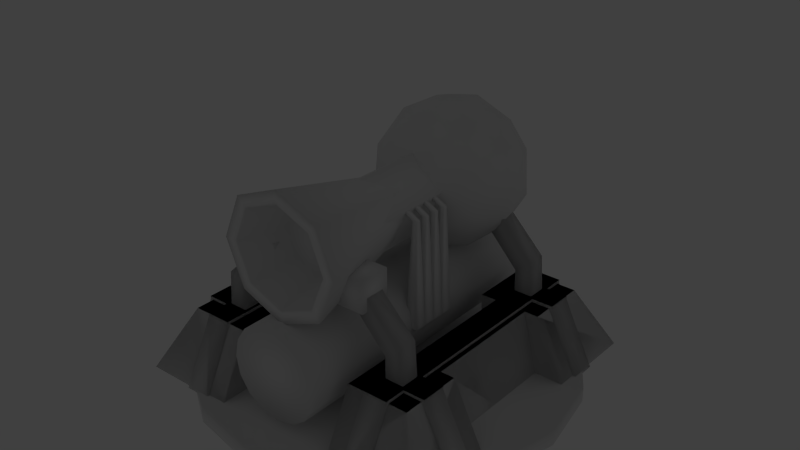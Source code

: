 # Source: endgametower-final.blend  (saved by Blender 2.70.0; exported with 4.5.12 LTS)
import bpy
from mathutils import Matrix  # noqa: F401  (used for matrix-valued properties, if any)

bpy.ops.wm.read_factory_settings(use_empty=True)
scene = bpy.context.scene
scene.name = 'Scene'

# ---- collections
col_collection_1 = bpy.data.collections.new('Collection 1'); scene.collection.children.link(col_collection_1)
col_collection_2 = bpy.data.collections.new('Collection 2'); scene.collection.children.link(col_collection_2)
col_collection_2.hide_render = True
col_collection_2.hide_viewport = True

# ---- materials (node trees are filled in below, after node groups)
mat_base = bpy.data.materials.new('base')
mat_base.alpha_threshold = 0.0
mat_base.use_transparent_shadow = False
mat_base.roughness = 0.5

# ---- material node trees

# ---- world
world_world = bpy.data.worlds.new('World'); scene.world = world_world
world_world.color = (0.05088, 0.05088, 0.05088)
world_world.use_sun_shadow = False
world_world.sun_shadow_jitter_overblur = 0.0
world_world.cycles.sampling_method = 'MANUAL'
world_world.cycles.sample_map_resolution = 256

# ---- lights
light_lamp = bpy.data.lights.new('Lamp', 'SUN')
light_lamp.transmission_factor = 0.0
light_lamp.cutoff_distance = 30.0
light_lamp.angle = 0.1993
light_lamp.energy = 0.2
light_lamp.shadow_buffer_clip_start = 1.001
light_lamp.shadow_soft_size = 0.1
light_lamp.shadow_cascade_max_distance = 1000.0
light_lamp.cycles.use_multiple_importance_sampling = False

# ---- meshes
me_icosphere_005 = bpy.data.meshes.new('Icosphere.005')
me_icosphere_005.from_pydata([(0.0, 0.0, -0.5), (0.3618, -0.2629, -0.2236), (-0.1382, -0.4253, -0.2236), (-0.4472, 0.0, -0.2236), (-0.1382, 0.4253, -0.2236), (0.3618, 0.2629, -0.2236), (0.1382, -0.4253, 0.2236), (-0.3618, -0.2629, 0.2236), (-0.3618, 0.2629, 0.2236), (0.1382, 0.4253, 0.2236), (0.4472, 0.0, 0.2236), (0.0, 0.0, 0.5)], [], [(0, 1, 2), (1, 0, 5), (0, 2, 3), (0, 3, 4), (0, 4, 5), (1, 5, 10), (2, 1, 6), (3, 2, 7), (4, 3, 8), (5, 4, 9), (1, 10, 6), (2, 6, 7), (3, 7, 8), (4, 8, 9), (5, 9, 10), (6, 10, 11), (7, 6, 11), (8, 7, 11), (9, 8, 11), (10, 9, 11)])
me_icosphere_005.polygons.foreach_set('use_smooth', [True] * 20)
_uv = me_icosphere_005.uv_layers.new(name='UVMap')
_uv.uv.foreach_set('vector', [0.1976, 0.936, 0.227, 0.9146, 0.1864, 0.9013, 0.227, 0.9146, 0.1976, 0.936, 0.227, 0.9573, 0.1976, 0.936, 0.1864, 0.9013, 0.1612, 0.936, 0.1976, 0.936, 0.1612, 0.936, 0.1864, 0.9706, 0.1976, 0.936, 0.1864, 0.9706, 0.227, 0.9573, 0.227, 0.9146, 0.227, 0.9573, 0.234, 0.936, 0.1864, 0.9013, 0.227, 0.9146, 0.2089, 0.9013, 0.1612, 0.936, 0.1864, 0.9013, 0.1682, 0.9146, 0.1864, 0.9706, 0.1612, 0.936, 0.1682, 0.9573, 0.227, 0.9573, 0.1864, 0.9706, 0.2089, 0.9706, 0.227, 0.9146, 0.234, 0.936, 0.2089, 0.9013, 0.1864, 0.9013, 0.2089, 0.9013, 0.1682, 0.9146, 0.1612, 0.936, 0.1682, 0.9146, 0.1682, 0.9573, 0.1864, 0.9706, 0.1682, 0.9573, 0.2089, 0.9706, 0.227, 0.9573, 0.2089, 0.9706, 0.234, 0.936, 0.2089, 0.9013, 0.234, 0.936, 0.1976, 0.936, 0.1682, 0.9146, 0.2089, 0.9013, 0.1976, 0.936, 0.1682, 0.9573, 0.1682, 0.9146, 0.1976, 0.936, 0.2089, 0.9706, 0.1682, 0.9573, 0.1976, 0.936, 0.234, 0.936, 0.2089, 0.9706, 0.1976, 0.936])
me_icosphere_005.materials.append(mat_base)
me_icosphere_005.use_remesh_preserve_volume = False
me_icosphere_005.use_remesh_preserve_attributes = False
me_icosphere_005.use_mirror_vertex_groups = False
me_icosphere_005.update()
me_icosphere_003 = bpy.data.meshes.new('Icosphere.003')
me_icosphere_003.from_pydata([(0.0, 0.0, -0.5), (0.3618, -0.2629, -0.2236), (-0.1382, -0.4253, -0.2236), (-0.4472, 0.0, -0.2236), (-0.1382, 0.4253, -0.2236), (0.3618, 0.2629, -0.2236), (0.1382, -0.4253, 0.2236), (-0.3618, -0.2629, 0.2236), (-0.3618, 0.2629, 0.2236), (0.1382, 0.4253, 0.2236), (0.4472, 0.0, 0.2236), (0.0, 0.0, 0.5)], [], [(0, 1, 2), (1, 0, 5), (0, 2, 3), (0, 3, 4), (0, 4, 5), (1, 5, 10), (2, 1, 6), (3, 2, 7), (4, 3, 8), (5, 4, 9), (1, 10, 6), (2, 6, 7), (3, 7, 8), (4, 8, 9), (5, 9, 10), (6, 10, 11), (7, 6, 11), (8, 7, 11), (9, 8, 11), (10, 9, 11)])
me_icosphere_003.polygons.foreach_set('use_smooth', [True] * 20)
_uv = me_icosphere_003.uv_layers.new(name='UVMap')
_uv.uv.foreach_set('vector', [0.1976, 0.936, 0.227, 0.9146, 0.1864, 0.9013, 0.227, 0.9146, 0.1976, 0.936, 0.227, 0.9573, 0.1976, 0.936, 0.1864, 0.9013, 0.1612, 0.936, 0.1976, 0.936, 0.1612, 0.936, 0.1864, 0.9706, 0.1976, 0.936, 0.1864, 0.9706, 0.227, 0.9573, 0.227, 0.9146, 0.227, 0.9573, 0.234, 0.936, 0.1864, 0.9013, 0.227, 0.9146, 0.2089, 0.9013, 0.1612, 0.936, 0.1864, 0.9013, 0.1682, 0.9146, 0.1864, 0.9706, 0.1612, 0.936, 0.1682, 0.9573, 0.227, 0.9573, 0.1864, 0.9706, 0.2089, 0.9706, 0.227, 0.9146, 0.234, 0.936, 0.2089, 0.9013, 0.1864, 0.9013, 0.2089, 0.9013, 0.1682, 0.9146, 0.1612, 0.936, 0.1682, 0.9146, 0.1682, 0.9573, 0.1864, 0.9706, 0.1682, 0.9573, 0.2089, 0.9706, 0.227, 0.9573, 0.2089, 0.9706, 0.234, 0.936, 0.2089, 0.9013, 0.234, 0.936, 0.1976, 0.936, 0.1682, 0.9146, 0.2089, 0.9013, 0.1976, 0.936, 0.1682, 0.9573, 0.1682, 0.9146, 0.1976, 0.936, 0.2089, 0.9706, 0.1682, 0.9573, 0.1976, 0.936, 0.234, 0.936, 0.2089, 0.9706, 0.1976, 0.936])
me_icosphere_003.materials.append(mat_base)
me_icosphere_003.use_remesh_preserve_volume = False
me_icosphere_003.use_remesh_preserve_attributes = False
me_icosphere_003.use_mirror_vertex_groups = False
me_icosphere_003.update()
me_cone = bpy.data.meshes.new('Cone')
me_cone.from_pydata([(0.0, 2.0, -2.0), (0.0, 1.0, 2.0), (1.414, 1.414, -2.0), (0.7071, 0.7071, 2.0), (2.0, -8.742e-08, -2.0), (1.0, -4.371e-08, 2.0), (1.414, -1.414, -2.0), (0.7071, -0.7071, 2.0), (-1.748e-07, -2.0, -2.0), (-8.742e-08, -1.0, 2.0), (-1.414, -1.414, -2.0), (-0.7071, -0.7071, 2.0), (-2.0, 2.385e-08, -2.0), (-1.0, 1.192e-08, 2.0), (-1.414, 1.414, -2.0), (-0.7071, 0.7071, 2.0), (-2.98e-09, 1.6, -2.0), (1.131, 1.131, -2.0), (1.6, -6.994e-08, -2.0), (1.131, -1.131, -2.0), (-1.429e-07, -1.6, -2.0), (-1.131, -1.131, -2.0), (-1.6, 1.908e-08, -2.0), (-1.131, 1.131, -2.0), (8.976e-07, 1.12, -0.6), (0.792, 0.792, -0.6), (1.12, -4.896e-08, -0.6), (0.792, -0.792, -0.6), (7.997e-07, -1.12, -0.6), (-0.792, -0.792, -0.6), (-1.12, 1.336e-08, -0.6), (-0.792, 0.792, -0.6)], [], [(0, 1, 3, 2), (2, 3, 5, 4), (4, 5, 7, 6), (6, 7, 9, 8), (8, 9, 11, 10), (10, 11, 13, 12), (12, 13, 15, 14), (14, 15, 1, 0), (14, 0, 16, 23), (12, 14, 23, 22), (10, 12, 22, 21), (8, 10, 21, 20), (6, 8, 20, 19), (4, 6, 19, 18), (2, 4, 18, 17), (0, 2, 17, 16), (23, 16, 24, 31), (22, 23, 31, 30), (21, 22, 30, 29), (20, 21, 29, 28), (19, 20, 28, 27), (18, 19, 27, 26), (17, 18, 26, 25), (16, 17, 25, 24), (25, 26, 27, 28, 29, 30, 31, 24)])
me_cone.polygons.foreach_set('use_smooth', [True] * 25)
_uv = me_cone.uv_layers.new(name='UVMap')
_uv.uv.foreach_set('vector', [0.2361, 0.3312, 0.2299, 0.5494, 0.02479, 0.545, 0.02384, 0.3278, 0.02384, 0.3278, 0.02479, 0.545, 0.2338, 0.5488, 0.2309, 0.3315, 0.2309, 0.3315, 0.2338, 0.5488, 0.02283, 0.5494, 0.03138, 0.3312, 0.03069, 0.5491, 0.03104, 0.3185, 0.2273, 0.3177, 0.2257, 0.5491, 0.234, 0.341, 0.2319, 0.5492, 0.02846, 0.5508, 0.02846, 0.3406, 0.02846, 0.3406, 0.02846, 0.5508, 0.2338, 0.5492, 0.228, 0.341, 0.2273, 0.3306, 0.2236, 0.5445, 0.02499, 0.5441, 0.02434, 0.3312, 0.02434, 0.3312, 0.02499, 0.5441, 0.22, 0.5467, 0.2276, 0.333, 0.3439, 0.7967, 0.2385, 0.6227, 0.3004, 0.5885, 0.4016, 0.7642, 0.3439, 0.7967, 0.2385, 0.6227, 0.3004, 0.5885, 0.4016, 0.7642, 0.3439, 0.7967, 0.2385, 0.6227, 0.3004, 0.5885, 0.4016, 0.7642, 0.3439, 0.7967, 0.2385, 0.6227, 0.3004, 0.5885, 0.4016, 0.7642, 0.3439, 0.7967, 0.2385, 0.6227, 0.3004, 0.5885, 0.4016, 0.7642, 0.3439, 0.7967, 0.2385, 0.6227, 0.3004, 0.5885, 0.4016, 0.7642, 0.3439, 0.7967, 0.2385, 0.6227, 0.3004, 0.5885, 0.4016, 0.7642, 0.3439, 0.7967, 0.2385, 0.6227, 0.3004, 0.5885, 0.4016, 0.7642, 0.428, 0.5204, 0.4351, 0.5204, 0.4351, 0.5275, 0.428, 0.5275, 0.428, 0.5204, 0.4351, 0.5204, 0.4351, 0.5275, 0.428, 0.5275, 0.428, 0.5204, 0.4351, 0.5204, 0.4351, 0.5275, 0.428, 0.5275, 0.428, 0.5204, 0.4351, 0.5204, 0.4351, 0.5275, 0.428, 0.5275, 0.428, 0.5204, 0.4351, 0.5204, 0.4351, 0.5275, 0.428, 0.5275, 0.428, 0.5204, 0.4351, 0.5204, 0.4351, 0.5275, 0.428, 0.5275, 0.428, 0.5204, 0.4351, 0.5204, 0.4351, 0.5275, 0.428, 0.5275, 0.428, 0.5204, 0.4351, 0.5204, 0.4351, 0.5275, 0.428, 0.5275, 0.3881, 0.5926, 0.3906, 0.5916, 0.3916, 0.5891, 0.3906, 0.5866, 0.3881, 0.5855, 0.3856, 0.5866, 0.3846, 0.5891, 0.3856, 0.5916])
me_cone.materials.append(mat_base)
me_cone.use_remesh_preserve_volume = False
me_cone.use_remesh_preserve_attributes = False
me_cone.use_mirror_vertex_groups = False
me_cone.update()
me_cube_002 = bpy.data.meshes.new('Cube.002')
me_cube_002.from_pydata([(-1.0, -1.0, -1.0), (-1.0, 1.0, -1.0), (1.0, 1.0, -1.0), (1.0, -1.0, -1.0), (-1.0, -1.0, 1.0), (-1.0, 1.0, 1.0), (1.0, 1.0, 1.0), (1.0, -1.0, 1.0), (-1.0, 7.343, -1.0), (-1.0, 5.343, -1.0), (1.0, 5.343, -1.0), (1.0, 7.343, -1.0), (-1.0, 7.343, 1.0), (-1.0, 5.343, 1.0), (1.0, 5.343, 1.0), (1.0, 7.343, 1.0)], [], [(4, 5, 1, 0), (5, 6, 2, 1), (6, 7, 3, 2), (7, 4, 0, 3), (0, 1, 2, 3), (7, 6, 5, 4), (12, 8, 9, 13), (13, 9, 10, 14), (14, 10, 11, 15), (15, 11, 8, 12), (8, 11, 10, 9), (15, 12, 13, 14)])
me_cube_002.polygons.foreach_set('use_smooth', [True] * 12)
_uv = me_cube_002.uv_layers.new(name='UVMap')
_uv.uv.foreach_set('vector', [0.01816, 0.3362, 0.2302, 0.3362, 0.2302, 0.5482, 0.01816, 0.5482, 0.01816, 0.3362, 0.2302, 0.3362, 0.2302, 0.5482, 0.01816, 0.5482, 0.01816, 0.3362, 0.2302, 0.3362, 0.2302, 0.5482, 0.01816, 0.5482, 0.01816, 0.3362, 0.2302, 0.3362, 0.2302, 0.5482, 0.01816, 0.5482, 0.01816, 0.3362, 0.2302, 0.3362, 0.2302, 0.5482, 0.01816, 0.5482, 0.01816, 0.3362, 0.2302, 0.3362, 0.2302, 0.5482, 0.01816, 0.5482, 0.01816, 0.3362, 0.01816, 0.5482, 0.2302, 0.5482, 0.2302, 0.3362, 0.01816, 0.3362, 0.01816, 0.5482, 0.2302, 0.5482, 0.2302, 0.3362, 0.01816, 0.3362, 0.01816, 0.5482, 0.2302, 0.5482, 0.2302, 0.3362, 0.01816, 0.3362, 0.01816, 0.5482, 0.2302, 0.5482, 0.2302, 0.3362, 0.01816, 0.3362, 0.01816, 0.5482, 0.2302, 0.5482, 0.2302, 0.3362, 0.01816, 0.3362, 0.01816, 0.5482, 0.2302, 0.5482, 0.2302, 0.3362])
me_cube_002.materials.append(mat_base)
me_cube_002.use_remesh_preserve_volume = False
me_cube_002.use_remesh_preserve_attributes = False
me_cube_002.use_mirror_vertex_groups = False
me_cube_002.update()
me_cube_001 = bpy.data.meshes.new('Cube.001')
me_cube_001.from_pydata([(-1.0, -1.0, -1.0), (-1.0, 1.0, -1.0), (1.0, 1.0, -1.0), (1.0, -1.0, -1.0), (-0.4, -0.4, 16.0), (-0.4, 0.4, 16.0), (0.4, 0.4, 16.0), (0.4, -0.4, 16.0), (-0.4, -3.9, 18.0), (-0.4, -3.1, 18.0), (0.4, -3.1, 18.0), (0.4, -3.9, 18.0), (-1.0, -13.43, -1.0), (-1.0, -15.43, -1.0), (1.0, -15.43, -1.0), (1.0, -13.43, -1.0), (-0.4, -14.03, 16.0), (-0.4, -14.83, 16.0), (0.4, -14.83, 16.0), (0.4, -14.03, 16.0), (-0.4, -10.53, 18.0), (-0.4, -11.33, 18.0), (0.4, -11.33, 18.0), (0.4, -10.53, 18.0), (1.0, -1.0, -1.0), (1.0, 1.0, -1.0), (3.0, 1.0, -1.0), (3.0, -1.0, -1.0), (1.6, -0.4, 16.0), (1.6, 0.4, 16.0), (2.4, 0.4, 16.0), (2.4, -0.4, 16.0), (1.6, -3.9, 18.0), (1.6, -3.1, 18.0), (2.4, -3.1, 18.0), (2.4, -3.9, 18.0), (1.0, -13.43, -1.0), (1.0, -15.43, -1.0), (3.0, -15.43, -1.0), (3.0, -13.43, -1.0), (1.6, -14.03, 16.0), (1.6, -14.83, 16.0), (2.4, -14.83, 16.0), (2.4, -14.03, 16.0), (1.6, -10.53, 18.0), (1.6, -11.33, 18.0), (2.4, -11.33, 18.0), (2.4, -10.53, 18.0), (3.0, -1.0, -1.0), (3.0, 1.0, -1.0), (5.0, 1.0, -1.0), (5.0, -1.0, -1.0), (3.6, -0.4, 16.0), (3.6, 0.4, 16.0), (4.4, 0.4, 16.0), (4.4, -0.4, 16.0), (3.6, -3.9, 18.0), (3.6, -3.1, 18.0), (4.4, -3.1, 18.0), (4.4, -3.9, 18.0), (3.0, -13.43, -1.0), (3.0, -15.43, -1.0), (5.0, -15.43, -1.0), (5.0, -13.43, -1.0), (3.6, -14.03, 16.0), (3.6, -14.83, 16.0), (4.4, -14.83, 16.0), (4.4, -14.03, 16.0), (3.6, -10.53, 18.0), (3.6, -11.33, 18.0), (4.4, -11.33, 18.0), (4.4, -10.53, 18.0), (5.0, -1.0, -1.0), (5.0, 1.0, -1.0), (7.0, 1.0, -1.0), (7.0, -1.0, -1.0), (5.6, -0.4, 16.0), (5.6, 0.4, 16.0), (6.4, 0.4, 16.0), (6.4, -0.4, 16.0), (5.6, -3.9, 18.0), (5.6, -3.1, 18.0), (6.4, -3.1, 18.0), (6.4, -3.9, 18.0), (5.0, -13.43, -1.0), (5.0, -15.43, -1.0), (7.0, -15.43, -1.0), (7.0, -13.43, -1.0), (5.6, -14.03, 16.0), (5.6, -14.83, 16.0), (6.4, -14.83, 16.0), (6.4, -14.03, 16.0), (5.6, -10.53, 18.0), (5.6, -11.33, 18.0), (6.4, -11.33, 18.0), (6.4, -10.53, 18.0)], [], [(4, 5, 1, 0), (5, 6, 2, 1), (6, 7, 3, 2), (7, 4, 0, 3), (4, 7, 11, 8), (7, 6, 10, 11), (6, 5, 9, 10), (5, 4, 8, 9), (16, 12, 13, 17), (17, 13, 14, 18), (18, 14, 15, 19), (19, 15, 12, 16), (16, 20, 23, 19), (19, 23, 22, 18), (18, 22, 21, 17), (17, 21, 20, 16), (28, 29, 25, 24), (29, 30, 26, 25), (30, 31, 27, 26), (31, 28, 24, 27), (28, 31, 35, 32), (31, 30, 34, 35), (30, 29, 33, 34), (29, 28, 32, 33), (40, 36, 37, 41), (41, 37, 38, 42), (42, 38, 39, 43), (43, 39, 36, 40), (40, 44, 47, 43), (43, 47, 46, 42), (42, 46, 45, 41), (41, 45, 44, 40), (52, 53, 49, 48), (53, 54, 50, 49), (54, 55, 51, 50), (55, 52, 48, 51), (52, 55, 59, 56), (55, 54, 58, 59), (54, 53, 57, 58), (53, 52, 56, 57), (64, 60, 61, 65), (65, 61, 62, 66), (66, 62, 63, 67), (67, 63, 60, 64), (64, 68, 71, 67), (67, 71, 70, 66), (66, 70, 69, 65), (65, 69, 68, 64), (76, 77, 73, 72), (77, 78, 74, 73), (78, 79, 75, 74), (79, 76, 72, 75), (76, 79, 83, 80), (79, 78, 82, 83), (78, 77, 81, 82), (77, 76, 80, 81), (88, 84, 85, 89), (89, 85, 86, 90), (90, 86, 87, 91), (91, 87, 84, 88), (88, 92, 95, 91), (91, 95, 94, 90), (90, 94, 93, 89), (89, 93, 92, 88)])
me_cube_001.polygons.foreach_set('use_smooth', [True] * 64)
_uv = me_cube_001.uv_layers.new(name='UVMap')
_uv.uv.foreach_set('vector', [0.2865, 0.6519, 0.2635, 0.6359, 0.291, 0.4281, 0.331, 0.4328, 0.3051, 0.4443, 0.3184, 0.4473, 0.2897, 0.624, 0.2563, 0.6166, 0.2755, 0.6301, 0.2627, 0.6242, 0.3065, 0.439, 0.3384, 0.4538, 0.2908, 0.5105, 0.3058, 0.5152, 0.2882, 0.61, 0.2507, 0.5981, 0.3058, 0.5152, 0.2908, 0.5105, 0.3055, 0.464, 0.3205, 0.4687, 0.2627, 0.6242, 0.2755, 0.6301, 0.3621, 0.7707, 0.3494, 0.7648, 0.3184, 0.4473, 0.3051, 0.4443, 0.3099, 0.4226, 0.3233, 0.4255, 0.2635, 0.6359, 0.2865, 0.6519, 0.3583, 0.7546, 0.3353, 0.7386, 0.2865, 0.6519, 0.331, 0.4328, 0.291, 0.4281, 0.2635, 0.6359, 0.3051, 0.4443, 0.2563, 0.6166, 0.2897, 0.624, 0.3184, 0.4473, 0.2755, 0.6301, 0.3384, 0.4538, 0.3065, 0.439, 0.2627, 0.6242, 0.2908, 0.5105, 0.2507, 0.5981, 0.2882, 0.61, 0.3058, 0.5152, 0.3058, 0.5152, 0.3205, 0.4687, 0.3055, 0.464, 0.2908, 0.5105, 0.2627, 0.6242, 0.3494, 0.7648, 0.3621, 0.7707, 0.2755, 0.6301, 0.3184, 0.4473, 0.3233, 0.4255, 0.3099, 0.4226, 0.3051, 0.4443, 0.2635, 0.6359, 0.3353, 0.7386, 0.3583, 0.7546, 0.2865, 0.6519, 0.2865, 0.6519, 0.2635, 0.6359, 0.291, 0.4281, 0.331, 0.4328, 0.3051, 0.4443, 0.3184, 0.4473, 0.2897, 0.624, 0.2563, 0.6166, 0.2755, 0.6301, 0.2627, 0.6242, 0.3065, 0.439, 0.3384, 0.4538, 0.2908, 0.5105, 0.3058, 0.5152, 0.2882, 0.61, 0.2507, 0.5981, 0.3058, 0.5152, 0.2908, 0.5105, 0.3055, 0.464, 0.3205, 0.4687, 0.2627, 0.6242, 0.2755, 0.6301, 0.3621, 0.7707, 0.3494, 0.7648, 0.3184, 0.4473, 0.3051, 0.4443, 0.3099, 0.4226, 0.3233, 0.4255, 0.2635, 0.6359, 0.2865, 0.6519, 0.3583, 0.7546, 0.3353, 0.7386, 0.2865, 0.6519, 0.331, 0.4328, 0.291, 0.4281, 0.2635, 0.6359, 0.3051, 0.4443, 0.2563, 0.6166, 0.2897, 0.624, 0.3184, 0.4473, 0.2755, 0.6301, 0.3384, 0.4538, 0.3065, 0.439, 0.2627, 0.6242, 0.2908, 0.5105, 0.2507, 0.5981, 0.2882, 0.61, 0.3058, 0.5152, 0.3058, 0.5152, 0.3205, 0.4687, 0.3055, 0.464, 0.2908, 0.5105, 0.2627, 0.6242, 0.3494, 0.7648, 0.3621, 0.7707, 0.2755, 0.6301, 0.3184, 0.4473, 0.3233, 0.4255, 0.3099, 0.4226, 0.3051, 0.4443, 0.2635, 0.6359, 0.3353, 0.7386, 0.3583, 0.7546, 0.2865, 0.6519, 0.2865, 0.6519, 0.2635, 0.6359, 0.291, 0.4281, 0.331, 0.4328, 0.3051, 0.4443, 0.3184, 0.4473, 0.2897, 0.624, 0.2563, 0.6166, 0.2755, 0.6301, 0.2627, 0.6242, 0.3065, 0.439, 0.3384, 0.4538, 0.2908, 0.5105, 0.3058, 0.5152, 0.2882, 0.61, 0.2507, 0.5981, 0.3058, 0.5152, 0.2908, 0.5105, 0.3055, 0.464, 0.3205, 0.4687, 0.2627, 0.6242, 0.2755, 0.6301, 0.3621, 0.7707, 0.3494, 0.7648, 0.3184, 0.4473, 0.3051, 0.4443, 0.3099, 0.4226, 0.3233, 0.4255, 0.2635, 0.6359, 0.2865, 0.6519, 0.3583, 0.7546, 0.3353, 0.7386, 0.2865, 0.6519, 0.331, 0.4328, 0.291, 0.4281, 0.2635, 0.6359, 0.3051, 0.4443, 0.2563, 0.6166, 0.2897, 0.624, 0.3184, 0.4473, 0.2755, 0.6301, 0.3384, 0.4538, 0.3065, 0.439, 0.2627, 0.6242, 0.2908, 0.5105, 0.2507, 0.5981, 0.2882, 0.61, 0.3058, 0.5152, 0.3058, 0.5152, 0.3205, 0.4687, 0.3055, 0.464, 0.2908, 0.5105, 0.2627, 0.6242, 0.3494, 0.7648, 0.3621, 0.7707, 0.2755, 0.6301, 0.3184, 0.4473, 0.3233, 0.4255, 0.3099, 0.4226, 0.3051, 0.4443, 0.2635, 0.6359, 0.3353, 0.7386, 0.3583, 0.7546, 0.2865, 0.6519, 0.2865, 0.6519, 0.2635, 0.6359, 0.291, 0.4281, 0.331, 0.4328, 0.3051, 0.4443, 0.3184, 0.4473, 0.2897, 0.624, 0.2563, 0.6166, 0.2755, 0.6301, 0.2627, 0.6242, 0.3065, 0.439, 0.3384, 0.4538, 0.2908, 0.5105, 0.3058, 0.5152, 0.2882, 0.61, 0.2507, 0.5981, 0.3058, 0.5152, 0.2908, 0.5105, 0.3055, 0.464, 0.3205, 0.4687, 0.2627, 0.6242, 0.2755, 0.6301, 0.3621, 0.7707, 0.3494, 0.7648, 0.3184, 0.4473, 0.3051, 0.4443, 0.3099, 0.4226, 0.3233, 0.4255, 0.2635, 0.6359, 0.2865, 0.6519, 0.3583, 0.7546, 0.3353, 0.7386, 0.2865, 0.6519, 0.331, 0.4328, 0.291, 0.4281, 0.2635, 0.6359, 0.3051, 0.4443, 0.2563, 0.6166, 0.2897, 0.624, 0.3184, 0.4473, 0.2755, 0.6301, 0.3384, 0.4538, 0.3065, 0.439, 0.2627, 0.6242, 0.2908, 0.5105, 0.2507, 0.5981, 0.2882, 0.61, 0.3058, 0.5152, 0.3058, 0.5152, 0.3205, 0.4687, 0.3055, 0.464, 0.2908, 0.5105, 0.2627, 0.6242, 0.3494, 0.7648, 0.3621, 0.7707, 0.2755, 0.6301, 0.3184, 0.4473, 0.3233, 0.4255, 0.3099, 0.4226, 0.3051, 0.4443, 0.2635, 0.6359, 0.3353, 0.7386, 0.3583, 0.7546, 0.2865, 0.6519])
me_cube_001.materials.append(mat_base)
me_cube_001.use_remesh_preserve_volume = False
me_cube_001.use_remesh_preserve_attributes = False
me_cube_001.use_mirror_vertex_groups = False
me_cube_001.update()
me_icosphere_002 = bpy.data.meshes.new('Icosphere.002')
me_icosphere_002.from_pydata([(0.0, 0.0, -1.5), (1.085, -0.7886, -0.6708), (-0.4146, -1.276, -0.6708), (-1.342, 0.0, -0.6708), (-0.4146, 1.276, -0.6708), (1.085, 0.7886, -0.6708), (0.4146, -1.276, 0.6708), (-1.085, -0.7886, 0.6708), (-1.085, 0.7886, 0.6708), (0.4146, 1.276, 0.6708), (1.342, 0.0, 0.6708), (0.0, 0.0, 1.5), (-0.2437, -0.75, -1.276), (0.638, -0.4635, -1.276), (0.3943, -1.214, -0.7886), (1.276, 0.0, -0.7886), (0.638, 0.4635, -1.276), (-0.7886, 0.0, -1.276), (-1.032, -0.75, -0.7886), (-0.2437, 0.75, -1.276), (-1.032, 0.75, -0.7886), (0.3943, 1.214, -0.7886), (1.427, -0.4635, 0.0), (1.427, 0.4635, 0.0), (0.0, -1.5, 0.0), (0.8817, -1.214, 0.0), (-1.427, -0.4635, 0.0), (-0.8817, -1.214, 0.0), (-0.8817, 1.214, 0.0), (-1.427, 0.4635, 0.0), (0.8817, 1.214, 0.0), (0.0, 1.5, 0.0), (1.032, -0.75, 0.7886), (-0.3943, -1.214, 0.7886), (-1.276, 0.0, 0.7886), (-0.3943, 1.214, 0.7886), (1.032, 0.75, 0.7886), (0.2437, -0.75, 1.276), (0.7886, 0.0, 1.276), (-0.638, -0.4635, 1.276), (-0.638, 0.4635, 1.276), (0.2437, 0.75, 1.276)], [], [(0, 13, 12), (1, 13, 15), (0, 12, 17), (0, 17, 19), (0, 19, 16), (1, 15, 22), (2, 14, 24), (3, 18, 26), (4, 20, 28), (5, 21, 30), (1, 22, 25), (2, 24, 27), (3, 26, 29), (4, 28, 31), (5, 30, 23), (6, 32, 37), (7, 33, 39), (8, 34, 40), (9, 35, 41), (10, 36, 38), (12, 14, 2), (12, 13, 14), (13, 1, 14), (15, 16, 5), (15, 13, 16), (13, 0, 16), (17, 18, 3), (17, 12, 18), (12, 2, 18), (19, 20, 4), (19, 17, 20), (17, 3, 20), (16, 21, 5), (16, 19, 21), (19, 4, 21), (22, 23, 10), (22, 15, 23), (15, 5, 23), (24, 25, 6), (24, 14, 25), (14, 1, 25), (26, 27, 7), (26, 18, 27), (18, 2, 27), (28, 29, 8), (28, 20, 29), (20, 3, 29), (30, 31, 9), (30, 21, 31), (21, 4, 31), (25, 32, 6), (25, 22, 32), (22, 10, 32), (27, 33, 7), (27, 24, 33), (24, 6, 33), (29, 34, 8), (29, 26, 34), (26, 7, 34), (31, 35, 9), (31, 28, 35), (28, 8, 35), (23, 36, 10), (23, 30, 36), (30, 9, 36), (37, 38, 11), (37, 32, 38), (32, 10, 38), (39, 37, 11), (39, 33, 37), (33, 6, 37), (40, 39, 11), (40, 34, 39), (34, 7, 39), (41, 40, 11), (41, 35, 40), (35, 8, 40), (38, 41, 11), (38, 36, 41), (36, 9, 41)])
me_icosphere_002.polygons.foreach_set('use_smooth', [True] * 80)
_uv = me_icosphere_002.uv_layers.new(name='UVMap')
_uv.uv.foreach_set('vector', [0.5097, 0.7154, 0.5546, 0.6828, 0.4926, 0.6626, 0.5861, 0.6599, 0.5546, 0.6828, 0.5995, 0.7154, 0.5097, 0.7154, 0.4926, 0.6626, 0.4543, 0.7154, 0.5097, 0.7154, 0.4543, 0.7154, 0.4926, 0.7681, 0.5097, 0.7154, 0.4926, 0.7681, 0.5546, 0.7479, 0.5861, 0.6599, 0.5995, 0.7154, 0.61, 0.6828, 0.4806, 0.6257, 0.5375, 0.63, 0.5097, 0.6099, 0.4154, 0.7154, 0.4372, 0.6626, 0.4094, 0.6828, 0.4806, 0.8051, 0.4372, 0.7681, 0.4478, 0.8007, 0.5861, 0.7708, 0.5375, 0.8007, 0.5717, 0.8007, 0.5861, 0.6599, 0.61, 0.6828, 0.5717, 0.63, 0.4806, 0.6257, 0.5097, 0.6099, 0.4478, 0.63, 0.4154, 0.7154, 0.4094, 0.6828, 0.4094, 0.748, 0.4806, 0.8051, 0.4478, 0.8007, 0.5097, 0.8208, 0.5861, 0.7708, 0.5717, 0.8007, 0.61, 0.748, 0.5389, 0.6257, 0.5823, 0.6626, 0.5269, 0.6626, 0.4334, 0.6599, 0.482, 0.63, 0.4649, 0.6828, 0.4334, 0.7708, 0.42, 0.7154, 0.4649, 0.7479, 0.5389, 0.8051, 0.482, 0.8007, 0.5269, 0.7681, 0.6041, 0.7154, 0.5823, 0.7681, 0.5652, 0.7154, 0.4926, 0.6626, 0.5375, 0.63, 0.4806, 0.6257, 0.4926, 0.6626, 0.5546, 0.6828, 0.5375, 0.63, 0.5546, 0.6828, 0.5861, 0.6599, 0.5375, 0.63, 0.5995, 0.7154, 0.5546, 0.7479, 0.5861, 0.7708, 0.5995, 0.7154, 0.5546, 0.6828, 0.5546, 0.7479, 0.5546, 0.6828, 0.5097, 0.7154, 0.5546, 0.7479, 0.4543, 0.7154, 0.4372, 0.6626, 0.4154, 0.7154, 0.4543, 0.7154, 0.4926, 0.6626, 0.4372, 0.6626, 0.4926, 0.6626, 0.4806, 0.6257, 0.4372, 0.6626, 0.4926, 0.7681, 0.4372, 0.7681, 0.4806, 0.8051, 0.4926, 0.7681, 0.4543, 0.7154, 0.4372, 0.7681, 0.4543, 0.7154, 0.4154, 0.7154, 0.4372, 0.7681, 0.5546, 0.7479, 0.5375, 0.8007, 0.5861, 0.7708, 0.5546, 0.7479, 0.4926, 0.7681, 0.5375, 0.8007, 0.4926, 0.7681, 0.4806, 0.8051, 0.5375, 0.8007, 0.61, 0.6828, 0.61, 0.748, 0.6041, 0.7154, 0.61, 0.6828, 0.5995, 0.7154, 0.61, 0.748, 0.5995, 0.7154, 0.5861, 0.7708, 0.61, 0.748, 0.5097, 0.6099, 0.5717, 0.63, 0.5389, 0.6257, 0.5097, 0.6099, 0.5375, 0.63, 0.5717, 0.63, 0.5375, 0.63, 0.5861, 0.6599, 0.5717, 0.63, 0.4094, 0.6828, 0.4478, 0.63, 0.4334, 0.6599, 0.4094, 0.6828, 0.4372, 0.6626, 0.4478, 0.63, 0.4372, 0.6626, 0.4806, 0.6257, 0.4478, 0.63, 0.4478, 0.8007, 0.4094, 0.748, 0.4334, 0.7708, 0.4478, 0.8007, 0.4372, 0.7681, 0.4094, 0.748, 0.4372, 0.7681, 0.4154, 0.7154, 0.4094, 0.748, 0.5717, 0.8007, 0.5097, 0.8208, 0.5389, 0.8051, 0.5717, 0.8007, 0.5375, 0.8007, 0.5097, 0.8208, 0.5375, 0.8007, 0.4806, 0.8051, 0.5097, 0.8208, 0.5717, 0.63, 0.5823, 0.6626, 0.5389, 0.6257, 0.5717, 0.63, 0.61, 0.6828, 0.5823, 0.6626, 0.61, 0.6828, 0.6041, 0.7154, 0.5823, 0.6626, 0.4478, 0.63, 0.482, 0.63, 0.4334, 0.6599, 0.4478, 0.63, 0.5097, 0.6099, 0.482, 0.63, 0.5097, 0.6099, 0.5389, 0.6257, 0.482, 0.63, 0.4094, 0.748, 0.42, 0.7154, 0.4334, 0.7708, 0.4094, 0.748, 0.4094, 0.6828, 0.42, 0.7154, 0.4094, 0.6828, 0.4334, 0.6599, 0.42, 0.7154, 0.5097, 0.8208, 0.482, 0.8007, 0.5389, 0.8051, 0.5097, 0.8208, 0.4478, 0.8007, 0.482, 0.8007, 0.4478, 0.8007, 0.4334, 0.7708, 0.482, 0.8007, 0.61, 0.748, 0.5823, 0.7681, 0.6041, 0.7154, 0.61, 0.748, 0.5717, 0.8007, 0.5823, 0.7681, 0.5717, 0.8007, 0.5389, 0.8051, 0.5823, 0.7681, 0.5269, 0.6626, 0.5652, 0.7154, 0.5097, 0.7154, 0.5269, 0.6626, 0.5823, 0.6626, 0.5652, 0.7154, 0.5823, 0.6626, 0.6041, 0.7154, 0.5652, 0.7154, 0.4649, 0.6828, 0.5269, 0.6626, 0.5097, 0.7154, 0.4649, 0.6828, 0.482, 0.63, 0.5269, 0.6626, 0.482, 0.63, 0.5389, 0.6257, 0.5269, 0.6626, 0.4649, 0.7479, 0.4649, 0.6828, 0.5097, 0.7154, 0.4649, 0.7479, 0.42, 0.7154, 0.4649, 0.6828, 0.42, 0.7154, 0.4334, 0.6599, 0.4649, 0.6828, 0.5269, 0.7681, 0.4649, 0.7479, 0.5097, 0.7154, 0.5269, 0.7681, 0.482, 0.8007, 0.4649, 0.7479, 0.482, 0.8007, 0.4334, 0.7708, 0.4649, 0.7479, 0.5652, 0.7154, 0.5269, 0.7681, 0.5097, 0.7154, 0.5652, 0.7154, 0.5823, 0.7681, 0.5269, 0.7681, 0.5823, 0.7681, 0.5389, 0.8051, 0.5269, 0.7681])
me_icosphere_002.materials.append(mat_base)
me_icosphere_002.use_remesh_preserve_volume = False
me_icosphere_002.use_remesh_preserve_attributes = False
me_icosphere_002.use_mirror_vertex_groups = False
me_icosphere_002.update()
me_icosphere_001 = bpy.data.meshes.new('Icosphere.001')
me_icosphere_001.from_pydata([(0.0, 0.0, -1.5), (1.085, -0.7886, -0.6708), (-0.4146, -1.276, -0.6708), (-1.342, 0.0, -0.6708), (-0.4146, 1.276, -0.6708), (1.085, 0.7886, -0.6708), (0.4146, -1.276, 0.6708), (-1.085, -0.7886, 0.6708), (-1.085, 0.7886, 0.6708), (0.4146, 1.276, 0.6708), (1.342, 0.0, 0.6708), (0.0, 0.0, 1.5), (-0.2437, -0.75, -1.276), (0.638, -0.4635, -1.276), (0.3943, -1.214, -0.7886), (1.276, 0.0, -0.7886), (0.638, 0.4635, -1.276), (-0.7886, 0.0, -1.276), (-1.032, -0.75, -0.7886), (-0.2437, 0.75, -1.276), (-1.032, 0.75, -0.7886), (0.3943, 1.214, -0.7886), (1.427, -0.4635, 0.0), (1.427, 0.4635, 0.0), (0.0, -1.5, 0.0), (0.8817, -1.214, 0.0), (-1.427, -0.4635, 0.0), (-0.8817, -1.214, 0.0), (-0.8817, 1.214, 0.0), (-1.427, 0.4635, 0.0), (0.8817, 1.214, 0.0), (0.0, 1.5, 0.0), (1.032, -0.75, 0.7886), (-0.3943, -1.214, 0.7886), (-1.276, 0.0, 0.7886), (-0.3943, 1.214, 0.7886), (1.032, 0.75, 0.7886), (0.2437, -0.75, 1.276), (0.7886, 0.0, 1.276), (-0.638, -0.4635, 1.276), (-0.638, 0.4635, 1.276), (0.2437, 0.75, 1.276)], [], [(0, 13, 12), (1, 13, 15), (0, 12, 17), (0, 17, 19), (0, 19, 16), (1, 15, 22), (2, 14, 24), (3, 18, 26), (4, 20, 28), (5, 21, 30), (1, 22, 25), (2, 24, 27), (3, 26, 29), (4, 28, 31), (5, 30, 23), (6, 32, 37), (7, 33, 39), (8, 34, 40), (9, 35, 41), (10, 36, 38), (12, 14, 2), (12, 13, 14), (13, 1, 14), (15, 16, 5), (15, 13, 16), (13, 0, 16), (17, 18, 3), (17, 12, 18), (12, 2, 18), (19, 20, 4), (19, 17, 20), (17, 3, 20), (16, 21, 5), (16, 19, 21), (19, 4, 21), (22, 23, 10), (22, 15, 23), (15, 5, 23), (24, 25, 6), (24, 14, 25), (14, 1, 25), (26, 27, 7), (26, 18, 27), (18, 2, 27), (28, 29, 8), (28, 20, 29), (20, 3, 29), (30, 31, 9), (30, 21, 31), (21, 4, 31), (25, 32, 6), (25, 22, 32), (22, 10, 32), (27, 33, 7), (27, 24, 33), (24, 6, 33), (29, 34, 8), (29, 26, 34), (26, 7, 34), (31, 35, 9), (31, 28, 35), (28, 8, 35), (23, 36, 10), (23, 30, 36), (30, 9, 36), (37, 38, 11), (37, 32, 38), (32, 10, 38), (39, 37, 11), (39, 33, 37), (33, 6, 37), (40, 39, 11), (40, 34, 39), (34, 7, 39), (41, 40, 11), (41, 35, 40), (35, 8, 40), (38, 41, 11), (38, 36, 41), (36, 9, 41)])
me_icosphere_001.polygons.foreach_set('use_smooth', [True] * 80)
_uv = me_icosphere_001.uv_layers.new(name='UVMap')
_uv.uv.foreach_set('vector', [0.5121, 0.6171, 0.5528, 0.6314, 0.4966, 0.6314, 0.5814, 0.67, 0.5528, 0.6314, 0.5935, 0.6625, 0.5121, 0.6171, 0.4966, 0.6314, 0.4618, 0.6314, 0.5121, 0.6171, 0.4618, 0.6314, 0.4966, 0.6314, 0.5121, 0.6171, 0.4966, 0.6314, 0.5528, 0.6314, 0.5814, 0.67, 0.5935, 0.6625, 0.6031, 0.7128, 0.4857, 0.67, 0.5373, 0.6625, 0.5121, 0.7128, 0.4266, 0.67, 0.4463, 0.6625, 0.4211, 0.7128, 0.4857, 0.67, 0.4463, 0.6625, 0.4559, 0.7128, 0.5814, 0.67, 0.5373, 0.6625, 0.5684, 0.7128, 0.5814, 0.67, 0.6031, 0.7128, 0.5684, 0.7128, 0.4857, 0.67, 0.5121, 0.7128, 0.4559, 0.7128, 0.4266, 0.67, 0.4211, 0.7128, 0.4211, 0.7128, 0.4857, 0.67, 0.4559, 0.7128, 0.5121, 0.7128, 0.5814, 0.67, 0.5684, 0.7128, 0.6031, 0.7128, 0.5386, 0.7556, 0.578, 0.7631, 0.5277, 0.7942, 0.4429, 0.7556, 0.487, 0.7631, 0.4714, 0.7942, 0.4429, 0.7556, 0.4307, 0.7631, 0.4714, 0.7942, 0.5386, 0.7556, 0.487, 0.7631, 0.5277, 0.7942, 0.5977, 0.7556, 0.578, 0.7631, 0.5624, 0.7942, 0.4966, 0.6314, 0.5373, 0.6625, 0.4857, 0.67, 0.4966, 0.6314, 0.5528, 0.6314, 0.5373, 0.6625, 0.5528, 0.6314, 0.5814, 0.67, 0.5373, 0.6625, 0.5935, 0.6625, 0.5528, 0.6314, 0.5814, 0.67, 0.5935, 0.6625, 0.5528, 0.6314, 0.5528, 0.6314, 0.5528, 0.6314, 0.5121, 0.6171, 0.5528, 0.6314, 0.4618, 0.6314, 0.4463, 0.6625, 0.4266, 0.67, 0.4618, 0.6314, 0.4966, 0.6314, 0.4463, 0.6625, 0.4966, 0.6314, 0.4857, 0.67, 0.4463, 0.6625, 0.4966, 0.6314, 0.4463, 0.6625, 0.4857, 0.67, 0.4966, 0.6314, 0.4618, 0.6314, 0.4463, 0.6625, 0.4618, 0.6314, 0.4266, 0.67, 0.4463, 0.6625, 0.5528, 0.6314, 0.5373, 0.6625, 0.5814, 0.67, 0.5528, 0.6314, 0.4966, 0.6314, 0.5373, 0.6625, 0.4966, 0.6314, 0.4857, 0.67, 0.5373, 0.6625, 0.6031, 0.7128, 0.6031, 0.7128, 0.5977, 0.7556, 0.6031, 0.7128, 0.5935, 0.6625, 0.6031, 0.7128, 0.5935, 0.6625, 0.5814, 0.67, 0.6031, 0.7128, 0.5121, 0.7128, 0.5684, 0.7128, 0.5386, 0.7556, 0.5121, 0.7128, 0.5373, 0.6625, 0.5684, 0.7128, 0.5373, 0.6625, 0.5814, 0.67, 0.5684, 0.7128, 0.4211, 0.7128, 0.4559, 0.7128, 0.4429, 0.7556, 0.4211, 0.7128, 0.4463, 0.6625, 0.4559, 0.7128, 0.4463, 0.6625, 0.4857, 0.67, 0.4559, 0.7128, 0.4559, 0.7128, 0.4211, 0.7128, 0.4429, 0.7556, 0.4559, 0.7128, 0.4463, 0.6625, 0.4211, 0.7128, 0.4463, 0.6625, 0.4266, 0.67, 0.4211, 0.7128, 0.5684, 0.7128, 0.5121, 0.7128, 0.5386, 0.7556, 0.5684, 0.7128, 0.5373, 0.6625, 0.5121, 0.7128, 0.5373, 0.6625, 0.4857, 0.67, 0.5121, 0.7128, 0.5684, 0.7128, 0.578, 0.7631, 0.5386, 0.7556, 0.5684, 0.7128, 0.6031, 0.7128, 0.578, 0.7631, 0.6031, 0.7128, 0.5977, 0.7556, 0.578, 0.7631, 0.4559, 0.7128, 0.487, 0.7631, 0.4429, 0.7556, 0.4559, 0.7128, 0.5121, 0.7128, 0.487, 0.7631, 0.5121, 0.7128, 0.5386, 0.7556, 0.487, 0.7631, 0.4211, 0.7128, 0.4307, 0.7631, 0.4429, 0.7556, 0.4211, 0.7128, 0.4211, 0.7128, 0.4307, 0.7631, 0.4211, 0.7128, 0.4429, 0.7556, 0.4307, 0.7631, 0.5121, 0.7128, 0.487, 0.7631, 0.5386, 0.7556, 0.5121, 0.7128, 0.4559, 0.7128, 0.487, 0.7631, 0.4559, 0.7128, 0.4429, 0.7556, 0.487, 0.7631, 0.6031, 0.7128, 0.578, 0.7631, 0.5977, 0.7556, 0.6031, 0.7128, 0.5684, 0.7128, 0.578, 0.7631, 0.5684, 0.7128, 0.5386, 0.7556, 0.578, 0.7631, 0.5277, 0.7942, 0.5624, 0.7942, 0.5121, 0.8085, 0.5277, 0.7942, 0.578, 0.7631, 0.5624, 0.7942, 0.578, 0.7631, 0.5977, 0.7556, 0.5624, 0.7942, 0.4714, 0.7942, 0.5277, 0.7942, 0.5121, 0.8085, 0.4714, 0.7942, 0.487, 0.7631, 0.5277, 0.7942, 0.487, 0.7631, 0.5386, 0.7556, 0.5277, 0.7942, 0.4714, 0.7942, 0.4714, 0.7942, 0.5121, 0.8085, 0.4714, 0.7942, 0.4307, 0.7631, 0.4714, 0.7942, 0.4307, 0.7631, 0.4429, 0.7556, 0.4714, 0.7942, 0.5277, 0.7942, 0.4714, 0.7942, 0.5121, 0.8085, 0.5277, 0.7942, 0.487, 0.7631, 0.4714, 0.7942, 0.487, 0.7631, 0.4429, 0.7556, 0.4714, 0.7942, 0.5624, 0.7942, 0.5277, 0.7942, 0.5121, 0.8085, 0.5624, 0.7942, 0.578, 0.7631, 0.5277, 0.7942, 0.578, 0.7631, 0.5386, 0.7556, 0.5277, 0.7942])
me_icosphere_001.materials.append(mat_base)
me_icosphere_001.use_remesh_preserve_volume = False
me_icosphere_001.use_remesh_preserve_attributes = False
me_icosphere_001.use_mirror_vertex_groups = False
me_icosphere_001.update()
me_icosphere = bpy.data.meshes.new('Icosphere')
me_icosphere.from_pydata([(0.0, 0.0, -1.0), (0.7236, -0.5257, -0.4472), (-0.2764, -0.8506, -0.4472), (-0.8944, 0.0, -0.4472), (-0.2764, 0.8506, -0.4472), (0.7236, 0.5257, -0.4472), (0.2764, -0.8506, 0.4472), (-0.7236, -0.5257, 0.4472), (-0.7236, 0.5257, 0.4472), (0.2764, 0.8506, 0.4472), (0.8944, 0.0, 0.4472), (0.0, 0.0, 1.0), (-0.1625, -0.5, -0.8507), (0.4253, -0.309, -0.8507), (0.2629, -0.809, -0.5257), (0.8506, 0.0, -0.5257), (0.4253, 0.309, -0.8507), (-0.5257, 0.0, -0.8507), (-0.6882, -0.5, -0.5257), (-0.1625, 0.5, -0.8507), (-0.6882, 0.5, -0.5257), (0.2629, 0.809, -0.5257), (0.9511, -0.309, 0.0), (0.9511, 0.309, 0.0), (0.0, -1.0, 0.0), (0.5878, -0.809, 0.0), (-0.9511, -0.309, 0.0), (-0.5878, -0.809, 0.0), (-0.5878, 0.809, 0.0), (-0.9511, 0.309, 0.0), (0.5878, 0.809, 0.0), (0.0, 1.0, 0.0), (0.6882, -0.5, 0.5257), (-0.2629, -0.809, 0.5257), (-0.8506, 0.0, 0.5257), (-0.2629, 0.809, 0.5257), (0.6882, 0.5, 0.5257), (0.1625, -0.5, 0.8507), (0.5257, 0.0, 0.8507), (-0.4253, -0.309, 0.8507), (-0.4253, 0.309, 0.8507), (0.1625, 0.5, 0.8507)], [], [(0, 13, 12), (1, 13, 15), (0, 12, 17), (0, 17, 19), (0, 19, 16), (1, 15, 22), (2, 14, 24), (3, 18, 26), (4, 20, 28), (5, 21, 30), (1, 22, 25), (2, 24, 27), (3, 26, 29), (4, 28, 31), (5, 30, 23), (6, 32, 37), (7, 33, 39), (8, 34, 40), (9, 35, 41), (10, 36, 38), (12, 14, 2), (12, 13, 14), (13, 1, 14), (15, 16, 5), (15, 13, 16), (13, 0, 16), (17, 18, 3), (17, 12, 18), (12, 2, 18), (19, 20, 4), (19, 17, 20), (17, 3, 20), (16, 21, 5), (16, 19, 21), (19, 4, 21), (22, 23, 10), (22, 15, 23), (15, 5, 23), (24, 25, 6), (24, 14, 25), (14, 1, 25), (26, 27, 7), (26, 18, 27), (18, 2, 27), (28, 29, 8), (28, 20, 29), (20, 3, 29), (30, 31, 9), (30, 21, 31), (21, 4, 31), (25, 32, 6), (25, 22, 32), (22, 10, 32), (27, 33, 7), (27, 24, 33), (24, 6, 33), (29, 34, 8), (29, 26, 34), (26, 7, 34), (31, 35, 9), (31, 28, 35), (28, 8, 35), (23, 36, 10), (23, 30, 36), (30, 9, 36), (37, 38, 11), (37, 32, 38), (32, 10, 38), (39, 37, 11), (39, 33, 37), (33, 6, 37), (40, 39, 11), (40, 34, 39), (34, 7, 39), (41, 40, 11), (41, 35, 40), (35, 8, 40), (38, 41, 11), (38, 36, 41), (36, 9, 41)])
me_icosphere.polygons.foreach_set('use_smooth', [True] * 80)
_uv = me_icosphere.uv_layers.new(name='UVMap')
_uv.uv.foreach_set('vector', [0.4985, 0.4868, 0.5516, 0.4482, 0.4782, 0.4243, 0.5889, 0.4211, 0.5516, 0.4482, 0.6048, 0.4868, 0.4985, 0.4868, 0.4782, 0.4243, 0.4329, 0.4868, 0.4985, 0.4868, 0.4329, 0.4868, 0.4782, 0.5492, 0.4985, 0.4868, 0.4782, 0.5492, 0.5516, 0.5254, 0.5889, 0.4211, 0.6048, 0.4868, 0.6173, 0.4482, 0.464, 0.3806, 0.5314, 0.3858, 0.4985, 0.3619, 0.3868, 0.4868, 0.4126, 0.4243, 0.3798, 0.4482, 0.464, 0.593, 0.4126, 0.5492, 0.4251, 0.5878, 0.5889, 0.5524, 0.5314, 0.5878, 0.5719, 0.5878, 0.5889, 0.4211, 0.6173, 0.4482, 0.5719, 0.3858, 0.464, 0.3806, 0.4985, 0.3619, 0.4251, 0.3858, 0.3868, 0.4868, 0.3798, 0.4482, 0.3798, 0.5254, 0.464, 0.593, 0.4251, 0.5878, 0.4985, 0.6117, 0.5889, 0.5524, 0.5719, 0.5878, 0.6173, 0.5254, 0.533, 0.3806, 0.5845, 0.4243, 0.5188, 0.4243, 0.4082, 0.4211, 0.4657, 0.3858, 0.4454, 0.4482, 0.4082, 0.5524, 0.3923, 0.4868, 0.4454, 0.5254, 0.533, 0.593, 0.4657, 0.5878, 0.5188, 0.5492, 0.6102, 0.4868, 0.5845, 0.5492, 0.5642, 0.4868, 0.4782, 0.4243, 0.5314, 0.3858, 0.464, 0.3806, 0.4782, 0.4243, 0.5516, 0.4482, 0.5314, 0.3858, 0.5516, 0.4482, 0.5889, 0.4211, 0.5314, 0.3858, 0.6048, 0.4868, 0.5516, 0.5254, 0.5889, 0.5524, 0.6048, 0.4868, 0.5516, 0.4482, 0.5516, 0.5254, 0.5516, 0.4482, 0.4985, 0.4868, 0.5516, 0.5254, 0.4329, 0.4868, 0.4126, 0.4243, 0.3868, 0.4868, 0.4329, 0.4868, 0.4782, 0.4243, 0.4126, 0.4243, 0.4782, 0.4243, 0.464, 0.3806, 0.4126, 0.4243, 0.4782, 0.5492, 0.4126, 0.5492, 0.464, 0.593, 0.4782, 0.5492, 0.4329, 0.4868, 0.4126, 0.5492, 0.4329, 0.4868, 0.3868, 0.4868, 0.4126, 0.5492, 0.5516, 0.5254, 0.5314, 0.5878, 0.5889, 0.5524, 0.5516, 0.5254, 0.4782, 0.5492, 0.5314, 0.5878, 0.4782, 0.5492, 0.464, 0.593, 0.5314, 0.5878, 0.6173, 0.4482, 0.6173, 0.5254, 0.6102, 0.4868, 0.6173, 0.4482, 0.6048, 0.4868, 0.6173, 0.5254, 0.6048, 0.4868, 0.5889, 0.5524, 0.6173, 0.5254, 0.4985, 0.3619, 0.5719, 0.3858, 0.533, 0.3806, 0.4985, 0.3619, 0.5314, 0.3858, 0.5719, 0.3858, 0.5314, 0.3858, 0.5889, 0.4211, 0.5719, 0.3858, 0.3798, 0.4482, 0.4251, 0.3858, 0.4082, 0.4211, 0.3798, 0.4482, 0.4126, 0.4243, 0.4251, 0.3858, 0.4126, 0.4243, 0.464, 0.3806, 0.4251, 0.3858, 0.4251, 0.5878, 0.3798, 0.5254, 0.4082, 0.5524, 0.4251, 0.5878, 0.4126, 0.5492, 0.3798, 0.5254, 0.4126, 0.5492, 0.3868, 0.4868, 0.3798, 0.5254, 0.5719, 0.5878, 0.4985, 0.6117, 0.533, 0.593, 0.5719, 0.5878, 0.5314, 0.5878, 0.4985, 0.6117, 0.5314, 0.5878, 0.464, 0.593, 0.4985, 0.6117, 0.5719, 0.3858, 0.5845, 0.4243, 0.533, 0.3806, 0.5719, 0.3858, 0.6173, 0.4482, 0.5845, 0.4243, 0.6173, 0.4482, 0.6102, 0.4868, 0.5845, 0.4243, 0.4251, 0.3858, 0.4657, 0.3858, 0.4082, 0.4211, 0.4251, 0.3858, 0.4985, 0.3619, 0.4657, 0.3858, 0.4985, 0.3619, 0.533, 0.3806, 0.4657, 0.3858, 0.3798, 0.5254, 0.3923, 0.4868, 0.4082, 0.5524, 0.3798, 0.5254, 0.3798, 0.4482, 0.3923, 0.4868, 0.3798, 0.4482, 0.4082, 0.4211, 0.3923, 0.4868, 0.4985, 0.6117, 0.4657, 0.5878, 0.533, 0.593, 0.4985, 0.6117, 0.4251, 0.5878, 0.4657, 0.5878, 0.4251, 0.5878, 0.4082, 0.5524, 0.4657, 0.5878, 0.6173, 0.5254, 0.5845, 0.5492, 0.6102, 0.4868, 0.6173, 0.5254, 0.5719, 0.5878, 0.5845, 0.5492, 0.5719, 0.5878, 0.533, 0.593, 0.5845, 0.5492, 0.5188, 0.4243, 0.5642, 0.4868, 0.4985, 0.4868, 0.5188, 0.4243, 0.5845, 0.4243, 0.5642, 0.4868, 0.5845, 0.4243, 0.6102, 0.4868, 0.5642, 0.4868, 0.4454, 0.4482, 0.5188, 0.4243, 0.4985, 0.4868, 0.4454, 0.4482, 0.4657, 0.3858, 0.5188, 0.4243, 0.4657, 0.3858, 0.533, 0.3806, 0.5188, 0.4243, 0.4454, 0.5254, 0.4454, 0.4482, 0.4985, 0.4868, 0.4454, 0.5254, 0.3923, 0.4868, 0.4454, 0.4482, 0.3923, 0.4868, 0.4082, 0.4211, 0.4454, 0.4482, 0.5188, 0.5492, 0.4454, 0.5254, 0.4985, 0.4868, 0.5188, 0.5492, 0.4657, 0.5878, 0.4454, 0.5254, 0.4657, 0.5878, 0.4082, 0.5524, 0.4454, 0.5254, 0.5642, 0.4868, 0.5188, 0.5492, 0.4985, 0.4868, 0.5642, 0.4868, 0.5845, 0.5492, 0.5188, 0.5492, 0.5845, 0.5492, 0.533, 0.593, 0.5188, 0.5492])
me_icosphere.materials.append(mat_base)
me_icosphere.use_remesh_preserve_volume = False
me_icosphere.use_remesh_preserve_attributes = False
me_icosphere.use_mirror_vertex_groups = False
me_icosphere.update()
me_cylinder_001 = bpy.data.meshes.new('Cylinder.001')
me_cylinder_001.from_pydata([(0.0, 1.0, -1.0), (0.0, 1.0, 1.0), (0.9511, 0.309, -1.0), (0.9511, 0.309, 1.0), (0.5878, -0.809, -1.0), (0.5878, -0.809, 1.0), (-0.5878, -0.809, -1.0), (-0.5878, -0.809, 1.0), (-0.9511, 0.309, -1.0), (-0.9511, 0.309, 1.0)], [], [(0, 1, 3, 2), (4, 5, 7, 6), (6, 7, 9, 8), (8, 9, 1, 0)])
me_cylinder_001.polygons.foreach_set('use_smooth', [True] * 4)
_uv = me_cylinder_001.uv_layers.new(name='UVMap')
_uv.uv.foreach_set('vector', [0.801, 0.89, 0.801, 0.08549, 0.994, 0.08549, 0.994, 0.89, 0.9933, 0.0916, 0.9933, 0.892, 0.8041, 0.892, 0.8041, 0.0916, 0.8065, 0.09639, 0.8065, 0.894, 0.6263, 0.894, 0.6263, 0.09639, 0.6295, 0.8893, 0.6295, 0.08597, 0.8041, 0.08596, 0.8041, 0.8893])
me_cylinder_001.materials.append(mat_base)
me_cylinder_001.use_remesh_preserve_volume = False
me_cylinder_001.use_remesh_preserve_attributes = False
me_cylinder_001.use_mirror_vertex_groups = False
me_cylinder_001.update()
me_cylinder = bpy.data.meshes.new('Cylinder')
me_cylinder.from_pydata([(0.0, 6.0, -0.25), (0.0, 6.0, 0.25), (2.296, 5.543, -0.25), (2.296, 5.543, 0.25), (4.243, 4.243, -0.25), (4.243, 4.243, 0.25), (5.543, 2.296, -0.25), (5.543, 2.296, 0.25), (6.0, -2.623e-07, -0.25), (6.0, -2.623e-07, 0.25), (5.543, -2.296, -0.25), (5.543, -2.296, 0.25), (4.243, -4.243, -0.25), (4.243, -4.243, 0.25), (2.296, -5.543, -0.25), (2.296, -5.543, 0.25), (9.06e-07, -6.0, -0.25), (9.06e-07, -6.0, 0.25), (-2.296, -5.543, -0.25), (-2.296, -5.543, 0.25), (-4.243, -4.243, -0.25), (-4.243, -4.243, 0.25), (-5.543, -2.296, -0.25), (-5.543, -2.296, 0.25), (-6.0, 7.155e-08, -0.25), (-6.0, 7.155e-08, 0.25), (-5.543, 2.296, -0.25), (-5.543, 2.296, 0.25), (-4.243, 4.243, -0.25), (-4.243, 4.243, 0.25), (-2.296, 5.543, -0.25), (-2.296, 5.543, 0.25), (-4.8, 1.5, 2.0), (4.8, 1.5, 2.0), (-4.8, 1.386, 1.426), (4.8, 1.386, 1.426), (-4.8, 1.061, 0.9393), (4.8, 1.061, 0.9393), (-4.8, 0.574, 0.6142), (4.8, 0.574, 0.6142), (-4.8, -5.946e-07, 0.5), (4.8, 8.36e-07, 0.5), (-4.8, -0.574, 0.6142), (4.8, -0.574, 0.6142), (-4.8, -1.061, 0.9393), (4.8, -1.061, 0.9393), (-4.8, -1.386, 1.426), (4.8, -1.386, 1.426), (-4.8, -1.5, 2.0), (4.8, -1.5, 2.0), (-4.8, -1.386, 2.574), (4.8, -1.386, 2.574), (-4.8, -1.061, 3.061), (4.8, -1.061, 3.061), (-4.8, -0.574, 3.386), (4.8, -0.574, 3.386), (-4.8, -8.687e-07, 3.5), (4.8, 5.618e-07, 3.5), (-4.8, 0.574, 3.386), (4.8, 0.574, 3.386), (-4.8, 1.061, 3.061), (4.8, 1.061, 3.061), (-4.8, 1.386, 2.574), (4.8, 1.386, 2.574)], [], [(0, 1, 3, 2), (2, 3, 5, 4), (4, 5, 7, 6), (6, 7, 9, 8), (8, 9, 11, 10), (10, 11, 13, 12), (12, 13, 15, 14), (14, 15, 17, 16), (16, 17, 19, 18), (18, 19, 21, 20), (20, 21, 23, 22), (22, 23, 25, 24), (24, 25, 27, 26), (26, 27, 29, 28), (3, 1, 31, 29, 27, 25, 23, 21, 19, 17, 15, 13, 11, 9, 7, 5), (30, 31, 1, 0), (28, 29, 31, 30), (32, 33, 35, 34), (34, 35, 37, 36), (36, 37, 39, 38), (38, 39, 41, 40), (40, 41, 43, 42), (42, 43, 45, 44), (44, 45, 47, 46), (46, 47, 49, 48), (48, 49, 51, 50), (50, 51, 53, 52), (52, 53, 55, 54), (54, 55, 57, 56), (56, 57, 59, 58), (58, 59, 61, 60), (35, 33, 63, 61, 59, 57, 55, 53, 51, 49, 47, 45, 43, 41, 39, 37), (62, 63, 33, 32), (60, 61, 63, 62), (32, 34, 36, 38, 40, 42, 44, 46, 48, 50, 52, 54, 56, 58, 60, 62)])
me_cylinder.polygons.foreach_set('use_smooth', [True] * 35)
_uv = me_cylinder.uv_layers.new(name='UVMap')
_uv.uv.foreach_set('vector', [0.5391, 0.3253, 0.538, 0.3119, 0.5682, 0.2913, 0.572, 0.3029, 0.572, 0.3029, 0.5682, 0.2913, 0.5914, 0.2519, 0.5974, 0.2597, 0.5974, 0.2597, 0.5914, 0.2519, 0.604, 0.1997, 0.6112, 0.2026, 0.6112, 0.2026, 0.604, 0.1997, 0.604, 0.1433, 0.6113, 0.1408, 0.6113, 0.1408, 0.604, 0.1433, 0.5913, 0.09174, 0.5974, 0.08419, 0.5974, 0.08419, 0.5913, 0.09174, 0.5679, 0.05295, 0.572, 0.04168, 0.572, 0.04168, 0.5679, 0.05295, 0.5377, 0.03092, 0.5393, 0.01762, 0.5393, 0.01762, 0.5377, 0.03092, 0.5051, 0.03041, 0.5039, 0.01699, 0.5039, 0.01699, 0.5051, 0.03041, 0.4749, 0.0518, 0.471, 0.04029, 0.471, 0.04029, 0.4749, 0.0518, 0.4517, 0.09146, 0.4456, 0.0836, 0.4456, 0.0836, 0.4517, 0.09146, 0.4391, 0.1437, 0.4319, 0.1408, 0.4319, 0.1408, 0.4391, 0.1437, 0.4391, 0.2001, 0.4319, 0.2026, 0.4319, 0.2026, 0.4391, 0.2001, 0.4517, 0.2517, 0.4456, 0.2592, 0.4456, 0.2592, 0.4517, 0.2517, 0.475, 0.29, 0.471, 0.3013, 0.5682, 0.2913, 0.538, 0.3119, 0.5054, 0.3107, 0.475, 0.29, 0.4517, 0.2517, 0.4391, 0.2001, 0.4391, 0.1437, 0.4517, 0.09146, 0.4749, 0.0518, 0.5051, 0.03041, 0.5377, 0.03092, 0.5679, 0.05295, 0.5913, 0.09174, 0.604, 0.1433, 0.604, 0.1997, 0.5914, 0.2519, 0.5038, 0.324, 0.5054, 0.3107, 0.538, 0.3119, 0.5391, 0.3253, 0.471, 0.3013, 0.475, 0.29, 0.5054, 0.3107, 0.5038, 0.324, 0.3111, 0.9169, 0.4409, 0.9142, 0.4409, 0.8883, 0.3111, 0.891, 0.3111, 0.891, 0.4409, 0.8883, 0.4409, 0.8664, 0.3111, 0.8691, 0.3111, 0.8745, 0.4409, 0.8718, 0.4409, 0.8499, 0.3111, 0.8526, 0.3111, 0.9427, 0.4409, 0.94, 0.4409, 0.9142, 0.3111, 0.9169, 0.3111, 0.9169, 0.4409, 0.9142, 0.4409, 0.8883, 0.3111, 0.891, 0.3111, 0.891, 0.4409, 0.8883, 0.4409, 0.8664, 0.3111, 0.8691, 0.3111, 0.9592, 0.4409, 0.9565, 0.4409, 0.9784, 0.3111, 0.9811, 0.3111, 0.891, 0.4409, 0.8883, 0.4409, 0.9142, 0.3111, 0.9169, 0.3111, 0.9169, 0.4409, 0.9142, 0.4409, 0.94, 0.3111, 0.9427, 0.3111, 0.9427, 0.4409, 0.94, 0.4409, 0.962, 0.3111, 0.9647, 0.3111, 0.9592, 0.4409, 0.9565, 0.4409, 0.9784, 0.3111, 0.9811, 0.3111, 0.891, 0.4409, 0.8883, 0.4409, 0.9142, 0.3111, 0.9169, 0.3111, 0.9169, 0.4409, 0.9142, 0.4409, 0.94, 0.3111, 0.9427, 0.3111, 0.9427, 0.4409, 0.94, 0.4409, 0.962, 0.3111, 0.9647, 0.3109, 0.8924, 0.3125, 0.9182, 0.3109, 0.9441, 0.3065, 0.966, 0.3, 0.9807, 0.2922, 0.9858, 0.2844, 0.9807, 0.2779, 0.966, 0.2735, 0.9441, 0.2719, 0.9182, 0.2735, 0.8924, 0.2779, 0.8704, 0.2844, 0.8558, 0.2922, 0.8506, 0.3, 0.8558, 0.3065, 0.8704, 0.3111, 0.9427, 0.4409, 0.94, 0.4409, 0.9142, 0.3111, 0.9169, 0.3111, 0.8745, 0.4409, 0.8718, 0.4409, 0.8499, 0.3111, 0.8526, 0.3125, 0.9182, 0.3109, 0.8924, 0.3065, 0.8704, 0.3, 0.8558, 0.2922, 0.8506, 0.2844, 0.8558, 0.2779, 0.8704, 0.2735, 0.8924, 0.2719, 0.9182, 0.2735, 0.9441, 0.2779, 0.966, 0.2844, 0.9807, 0.2922, 0.9858, 0.3, 0.9807, 0.3065, 0.966, 0.3109, 0.9441])
me_cylinder.materials.append(mat_base)
me_cylinder.use_remesh_preserve_volume = False
me_cylinder.use_remesh_preserve_attributes = False
me_cylinder.use_mirror_vertex_groups = False
me_cylinder.update()
me_cube = bpy.data.meshes.new('Cube')
me_cube.from_pydata([(5.006, -2.0, -1.0), (5.006, -5.0, -1.0), (2.006, -5.0, -1.0), (2.0, -2.0, -1.0), (4.006, -2.0, 1.0), (4.006, -4.0, 1.0), (2.006, -4.0, 1.0), (2.0, -2.0, 1.0), (2.0, -2.05, -1.0), (2.0, -4.05, -1.0), (2.0, -2.55, 1.0), (2.0, -3.55, 1.0), (2.7, -3.3, 1.0), (3.3, -3.3, 1.0), (2.7, -2.7, 1.0), (3.3, -2.7, 1.0), (2.7, -3.212, 2.212), (3.3, -3.212, 2.212), (2.7, -2.688, 1.788), (3.3, -2.688, 1.788), (2.7, -1.798, 3.626), (3.3, -1.798, 3.626), (2.7, -1.374, 3.202), (3.3, -1.374, 3.202), (2.606, -3.4, 1.1), (3.406, -3.4, 1.1), (2.6, -2.6, 1.1), (3.4, -2.6, 1.1), (2.6, -3.4, 1.0), (3.4, -3.4, 1.0), (2.6, -2.6, 1.0), (3.4, -2.6, 1.0), (2.606, -4.0, 1.1), (3.406, -4.0, 1.1), (2.6, -4.0, 1.0), (3.4, -4.0, 1.0), (4.0, -3.4, 1.1), (4.0, -2.6, 1.1), (4.0, -3.4, 1.0), (4.0, -2.6, 1.0), (4.1, -3.4, 1.1), (4.1, -2.6, 1.1), (4.1, -3.4, 1.0), (4.1, -2.6, 1.0), (2.606, -4.1, 1.1), (3.406, -4.1, 1.1), (2.606, -4.1, 1.0), (3.406, -4.1, 1.0), (2.6, -5.0, -1.0), (3.4, -5.0, -1.0), (2.606, -5.1, -1.0), (3.406, -5.1, -1.0), (5.0, -3.4, -1.0), (5.0, -2.6, -1.0), (5.1, -3.4, -1.0), (5.1, -2.6, -1.0), (-5.006, -2.0, -1.0), (-5.006, -5.0, -1.0), (-2.006, -5.0, -1.0), (-2.0, -2.0, -1.0), (-4.006, -2.0, 1.0), (-4.006, -4.0, 1.0), (-2.006, -4.0, 1.0), (-2.0, -2.0, 1.0), (-2.0, -2.05, -1.0), (-2.0, -4.05, -1.0), (-2.0, -2.55, 1.0), (-2.0, -3.55, 1.0), (-2.7, -3.3, 1.0), (-3.3, -3.3, 1.0), (-2.7, -2.7, 1.0), (-3.3, -2.7, 1.0), (-2.7, -3.212, 2.212), (-3.3, -3.212, 2.212), (-2.7, -2.688, 1.788), (-3.3, -2.688, 1.788), (-2.7, -1.798, 3.626), (-3.3, -1.798, 3.626), (-2.7, -1.374, 3.202), (-3.3, -1.374, 3.202), (-2.606, -3.4, 1.1), (-3.406, -3.4, 1.1), (-2.6, -2.6, 1.1), (-3.4, -2.6, 1.1), (-2.6, -3.4, 1.0), (-3.4, -3.4, 1.0), (-2.6, -2.6, 1.0), (-3.4, -2.6, 1.0), (-2.606, -4.0, 1.1), (-3.406, -4.0, 1.1), (-2.6, -4.0, 1.0), (-3.4, -4.0, 1.0), (-4.0, -3.4, 1.1), (-4.0, -2.6, 1.1), (-4.0, -3.4, 1.0), (-4.0, -2.6, 1.0), (-4.1, -3.4, 1.1), (-4.1, -2.6, 1.1), (-4.1, -3.4, 1.0), (-4.1, -2.6, 1.0), (-2.606, -4.1, 1.1), (-3.406, -4.1, 1.1), (-2.606, -4.1, 1.0), (-3.406, -4.1, 1.0), (-2.6, -5.0, -1.0), (-3.4, -5.0, -1.0), (-2.606, -5.1, -1.0), (-3.406, -5.1, -1.0), (-5.0, -3.4, -1.0), (-5.0, -2.6, -1.0), (-5.1, -3.4, -1.0), (-5.1, -2.6, -1.0), (-5.006, -2.0, -1.0), (-5.006, -5.0, -1.0), (-2.006, -5.0, -1.0), (-2.0, -2.0, -1.0), (-4.006, -2.0, 1.0), (-4.006, -4.0, 1.0), (-2.006, -4.0, 1.0), (-2.0, -2.0, 1.0), (-2.0, -2.05, -1.0), (-2.0, -4.05, -1.0), (-2.0, -2.55, 1.0), (-2.0, -3.55, 1.0), (-2.7, -3.3, 1.0), (-3.3, -3.3, 1.0), (-2.7, -2.7, 1.0), (-3.3, -2.7, 1.0), (-2.7, -3.212, 2.212), (-3.3, -3.212, 2.212), (-2.7, -2.688, 1.788), (-3.3, -2.688, 1.788), (-2.7, -1.798, 3.626), (-3.3, -1.798, 3.626), (-2.7, -1.374, 3.202), (-3.3, -1.374, 3.202), (-2.606, -3.4, 1.1), (-3.406, -3.4, 1.1), (-2.6, -2.6, 1.1), (-3.4, -2.6, 1.1), (-2.6, -3.4, 1.0), (-3.4, -3.4, 1.0), (-2.6, -2.6, 1.0), (-3.4, -2.6, 1.0), (-2.606, -4.0, 1.1), (-3.406, -4.0, 1.1), (-2.6, -4.0, 1.0), (-3.4, -4.0, 1.0), (-4.0, -3.4, 1.1), (-4.0, -2.6, 1.1), (-4.0, -3.4, 1.0), (-4.0, -2.6, 1.0), (-4.1, -3.4, 1.1), (-4.1, -2.6, 1.1), (-4.1, -3.4, 1.0), (-4.1, -2.6, 1.0), (-2.606, -4.1, 1.1), (-3.406, -4.1, 1.1), (-2.606, -4.1, 1.0), (-3.406, -4.1, 1.0), (-2.6, -5.0, -1.0), (-3.4, -5.0, -1.0), (-2.606, -5.1, -1.0), (-3.406, -5.1, -1.0), (-5.0, -3.4, -1.0), (-5.0, -2.6, -1.0), (-5.1, -3.4, -1.0), (-5.1, -2.6, -1.0), (5.006, -2.0, -1.0), (5.006, -5.0, -1.0), (2.006, -5.0, -1.0), (2.0, -2.0, -1.0), (4.006, -2.0, 1.0), (4.006, -4.0, 1.0), (2.006, -4.0, 1.0), (2.0, -2.0, 1.0), (0.0, -4.05, -1.0), (0.0, -2.05, -1.0), (2.0, -2.05, -1.0), (2.0, -4.05, -1.0), (0.0, -3.55, 1.0), (0.0, -2.55, 1.0), (2.0, -2.55, 1.0), (2.0, -3.55, 1.0), (2.7, -3.3, 1.0), (3.3, -3.3, 1.0), (2.7, -2.7, 1.0), (3.3, -2.7, 1.0), (2.7, -3.212, 2.212), (3.3, -3.212, 2.212), (2.7, -2.688, 1.788), (3.3, -2.688, 1.788), (2.7, -1.798, 3.626), (3.3, -1.798, 3.626), (2.7, -1.374, 3.202), (3.3, -1.374, 3.202), (2.606, -3.4, 1.1), (3.406, -3.4, 1.1), (2.6, -2.6, 1.1), (3.4, -2.6, 1.1), (2.6, -3.4, 1.0), (3.4, -3.4, 1.0), (2.6, -2.6, 1.0), (3.4, -2.6, 1.0), (2.606, -4.0, 1.1), (3.406, -4.0, 1.1), (2.6, -4.0, 1.0), (3.4, -4.0, 1.0), (4.0, -3.4, 1.1), (4.0, -2.6, 1.1), (4.0, -3.4, 1.0), (4.0, -2.6, 1.0), (4.1, -3.4, 1.1), (4.1, -2.6, 1.1), (4.1, -3.4, 1.0), (4.1, -2.6, 1.0), (2.606, -4.1, 1.1), (3.406, -4.1, 1.1), (2.606, -4.1, 1.0), (3.406, -4.1, 1.0), (2.6, -5.0, -1.0), (3.4, -5.0, -1.0), (2.606, -5.1, -1.0), (3.406, -5.1, -1.0), (5.0, -3.4, -1.0), (5.0, -2.6, -1.0), (5.1, -3.4, -1.0), (5.1, -2.6, -1.0), (0.0, -3.4, 1.1), (0.0, -2.6, 1.1), (0.0, -3.4, 1.0), (0.0, -2.6, 1.0), (5.006, 2.0, -1.0), (5.006, 5.0, -1.0), (2.006, 5.0, -1.0), (2.0, 2.0, -1.0), (4.006, 2.0, 1.0), (4.006, 4.0, 1.0), (2.006, 4.0, 1.0), (2.0, 2.0, 1.0), (2.0, 2.05, -1.0), (2.0, 4.05, -1.0), (2.0, 2.55, 1.0), (2.0, 3.55, 1.0), (2.7, 3.3, 1.0), (3.3, 3.3, 1.0), (2.7, 2.7, 1.0), (3.3, 2.7, 1.0), (2.7, 3.212, 2.212), (3.3, 3.212, 2.212), (2.7, 2.688, 1.788), (3.3, 2.688, 1.788), (2.7, 1.798, 3.626), (3.3, 1.798, 3.626), (2.7, 1.374, 3.202), (3.3, 1.374, 3.202), (2.606, 3.4, 1.1), (3.406, 3.4, 1.1), (2.6, 2.6, 1.1), (3.4, 2.6, 1.1), (2.6, 3.4, 1.0), (3.4, 3.4, 1.0), (2.6, 2.6, 1.0), (3.4, 2.6, 1.0), (2.606, 4.0, 1.1), (3.406, 4.0, 1.1), (2.6, 4.0, 1.0), (3.4, 4.0, 1.0), (4.0, 3.4, 1.1), (4.0, 2.6, 1.1), (4.0, 3.4, 1.0), (4.0, 2.6, 1.0), (4.1, 3.4, 1.1), (4.1, 2.6, 1.1), (4.1, 3.4, 1.0), (4.1, 2.6, 1.0), (2.606, 4.1, 1.1), (3.406, 4.1, 1.1), (2.606, 4.1, 1.0), (3.406, 4.1, 1.0), (2.6, 5.0, -1.0), (3.4, 5.0, -1.0), (2.606, 5.1, -1.0), (3.406, 5.1, -1.0), (5.0, 3.4, -1.0), (5.0, 2.6, -1.0), (5.1, 3.4, -1.0), (5.1, 2.6, -1.0), (-5.006, 2.0, -1.0), (-5.006, 5.0, -1.0), (-2.006, 5.0, -1.0), (-2.0, 2.0, -1.0), (-4.006, 2.0, 1.0), (-4.006, 4.0, 1.0), (-2.006, 4.0, 1.0), (-2.0, 2.0, 1.0), (-2.0, 2.05, -1.0), (-2.0, 4.05, -1.0), (-2.0, 2.55, 1.0), (-2.0, 3.55, 1.0), (-2.7, 3.3, 1.0), (-3.3, 3.3, 1.0), (-2.7, 2.7, 1.0), (-3.3, 2.7, 1.0), (-2.7, 3.212, 2.212), (-3.3, 3.212, 2.212), (-2.7, 2.688, 1.788), (-3.3, 2.688, 1.788), (-2.7, 1.798, 3.626), (-3.3, 1.798, 3.626), (-2.7, 1.374, 3.202), (-3.3, 1.374, 3.202), (-2.606, 3.4, 1.1), (-3.406, 3.4, 1.1), (-2.6, 2.6, 1.1), (-3.4, 2.6, 1.1), (-2.6, 3.4, 1.0), (-3.4, 3.4, 1.0), (-2.6, 2.6, 1.0), (-3.4, 2.6, 1.0), (-2.606, 4.0, 1.1), (-3.406, 4.0, 1.1), (-2.6, 4.0, 1.0), (-3.4, 4.0, 1.0), (-4.0, 3.4, 1.1), (-4.0, 2.6, 1.1), (-4.0, 3.4, 1.0), (-4.0, 2.6, 1.0), (-4.1, 3.4, 1.1), (-4.1, 2.6, 1.1), (-4.1, 3.4, 1.0), (-4.1, 2.6, 1.0), (-2.606, 4.1, 1.1), (-3.406, 4.1, 1.1), (-2.606, 4.1, 1.0), (-3.406, 4.1, 1.0), (-2.6, 5.0, -1.0), (-3.4, 5.0, -1.0), (-2.606, 5.1, -1.0), (-3.406, 5.1, -1.0), (-5.0, 3.4, -1.0), (-5.0, 2.6, -1.0), (-5.1, 3.4, -1.0), (-5.1, 2.6, -1.0), (-5.006, 2.0, -1.0), (-5.006, 5.0, -1.0), (-2.006, 5.0, -1.0), (-2.0, 2.0, -1.0), (-4.006, 2.0, 1.0), (-4.006, 4.0, 1.0), (-2.006, 4.0, 1.0), (-2.0, 2.0, 1.0), (-2.0, 2.05, -1.0), (-2.0, 4.05, -1.0), (-2.0, 2.55, 1.0), (-2.0, 3.55, 1.0), (-2.7, 3.3, 1.0), (-3.3, 3.3, 1.0), (-2.7, 2.7, 1.0), (-3.3, 2.7, 1.0), (-2.7, 3.212, 2.212), (-3.3, 3.212, 2.212), (-2.7, 2.688, 1.788), (-3.3, 2.688, 1.788), (-2.7, 1.798, 3.626), (-3.3, 1.798, 3.626), (-2.7, 1.374, 3.202), (-3.3, 1.374, 3.202), (-2.606, 3.4, 1.1), (-3.406, 3.4, 1.1), (-2.6, 2.6, 1.1), (-3.4, 2.6, 1.1), (-2.6, 3.4, 1.0), (-3.4, 3.4, 1.0), (-2.6, 2.6, 1.0), (-3.4, 2.6, 1.0), (-2.606, 4.0, 1.1), (-3.406, 4.0, 1.1), (-2.6, 4.0, 1.0), (-3.4, 4.0, 1.0), (-4.0, 3.4, 1.1), (-4.0, 2.6, 1.1), (-4.0, 3.4, 1.0), (-4.0, 2.6, 1.0), (-4.1, 3.4, 1.1), (-4.1, 2.6, 1.1), (-4.1, 3.4, 1.0), (-4.1, 2.6, 1.0), (-2.606, 4.1, 1.1), (-3.406, 4.1, 1.1), (-2.606, 4.1, 1.0), (-3.406, 4.1, 1.0), (-2.6, 5.0, -1.0), (-3.4, 5.0, -1.0), (-2.606, 5.1, -1.0), (-3.406, 5.1, -1.0), (-5.0, 3.4, -1.0), (-5.0, 2.6, -1.0), (-5.1, 3.4, -1.0), (-5.1, 2.6, -1.0), (5.006, 2.0, -1.0), (5.006, 5.0, -1.0), (2.006, 5.0, -1.0), (2.0, 2.0, -1.0), (4.006, 2.0, 1.0), (4.006, 4.0, 1.0), (2.006, 4.0, 1.0), (2.0, 2.0, 1.0), (0.0, 4.05, -1.0), (0.0, 2.05, -1.0), (2.0, 2.05, -1.0), (2.0, 4.05, -1.0), (0.0, 3.55, 1.0), (0.0, 2.55, 1.0), (2.0, 2.55, 1.0), (2.0, 3.55, 1.0), (2.7, 3.3, 1.0), (3.3, 3.3, 1.0), (2.7, 2.7, 1.0), (3.3, 2.7, 1.0), (2.7, 3.212, 2.212), (3.3, 3.212, 2.212), (2.7, 2.688, 1.788), (3.3, 2.688, 1.788), (2.7, 1.798, 3.626), (3.3, 1.798, 3.626), (2.7, 1.374, 3.202), (3.3, 1.374, 3.202), (2.606, 3.4, 1.1), (3.406, 3.4, 1.1), (2.6, 2.6, 1.1), (3.4, 2.6, 1.1), (2.6, 3.4, 1.0), (3.4, 3.4, 1.0), (2.6, 2.6, 1.0), (3.4, 2.6, 1.0), (2.606, 4.0, 1.1), (3.406, 4.0, 1.1), (2.6, 4.0, 1.0), (3.4, 4.0, 1.0), (4.0, 3.4, 1.1), (4.0, 2.6, 1.1), (4.0, 3.4, 1.0), (4.0, 2.6, 1.0), (4.1, 3.4, 1.1), (4.1, 2.6, 1.1), (4.1, 3.4, 1.0), (4.1, 2.6, 1.0), (2.606, 4.1, 1.1), (3.406, 4.1, 1.1), (2.606, 4.1, 1.0), (3.406, 4.1, 1.0), (2.6, 5.0, -1.0), (3.4, 5.0, -1.0), (2.606, 5.1, -1.0), (3.406, 5.1, -1.0), (5.0, 3.4, -1.0), (5.0, 2.6, -1.0), (5.1, 3.4, -1.0), (5.1, 2.6, -1.0), (0.0, 3.4, 1.1), (0.0, 2.6, 1.1), (0.0, 3.4, 1.0), (0.0, 2.6, 1.0)], [], [(4, 7, 6, 5), (0, 4, 5, 1), (1, 5, 6, 2), (2, 6, 7, 3), (4, 0, 3, 7), (181, 10, 8, 177), (11, 180, 176, 9), (11, 10, 181, 180), (34, 46, 44, 32), (19, 18, 22, 23), (15, 14, 18, 19), (13, 15, 19, 17), (12, 13, 17, 16), (14, 12, 16, 18), (17, 19, 23, 21), (16, 17, 21, 20), (18, 16, 20, 22), (25, 33, 35, 29), (26, 24, 25, 27), (27, 31, 30, 26), (29, 38, 36, 25), (28, 34, 32, 24), (24, 228, 230, 28), (24, 32, 33, 25), (38, 42, 40, 36), (27, 37, 39, 31), (25, 36, 37, 27), (40, 42, 43, 41), (37, 41, 43, 39), (43, 55, 53, 39), (36, 40, 41, 37), (44, 46, 47, 45), (33, 45, 47, 35), (47, 51, 49, 35), (32, 44, 45, 33), (34, 48, 50, 46), (46, 50, 51, 47), (38, 52, 54, 42), (42, 54, 55, 43), (30, 231, 229, 26), (26, 229, 228, 24), (60, 61, 62, 63), (56, 57, 61, 60), (57, 58, 62, 61), (58, 59, 63, 62), (60, 63, 59, 56), (181, 177, 64, 66), (67, 65, 176, 180), (67, 180, 181, 66), (90, 88, 100, 102), (75, 79, 78, 74), (71, 75, 74, 70), (69, 73, 75, 71), (68, 72, 73, 69), (70, 74, 72, 68), (73, 77, 79, 75), (72, 76, 77, 73), (74, 78, 76, 72), (81, 85, 91, 89), (82, 83, 81, 80), (83, 82, 86, 87), (85, 81, 92, 94), (84, 80, 88, 90), (80, 84, 230, 228), (80, 81, 89, 88), (94, 92, 96, 98), (83, 87, 95, 93), (81, 83, 93, 92), (96, 97, 99, 98), (93, 95, 99, 97), (99, 95, 109, 111), (92, 93, 97, 96), (100, 101, 103, 102), (89, 91, 103, 101), (103, 91, 105, 107), (88, 89, 101, 100), (90, 102, 106, 104), (102, 103, 107, 106), (94, 98, 110, 108), (98, 99, 111, 110), (86, 82, 229, 231), (82, 80, 228, 229), (116, 117, 118, 119), (112, 113, 117, 116), (113, 114, 118, 117), (114, 115, 119, 118), (116, 119, 115, 112), (181, 177, 120, 122), (123, 121, 176, 180), (123, 180, 181, 122), (146, 144, 156, 158), (131, 135, 134, 130), (127, 131, 130, 126), (125, 129, 131, 127), (124, 128, 129, 125), (126, 130, 128, 124), (129, 133, 135, 131), (128, 132, 133, 129), (130, 134, 132, 128), (137, 141, 147, 145), (138, 139, 137, 136), (139, 138, 142, 143), (141, 137, 148, 150), (140, 136, 144, 146), (136, 140, 230, 228), (136, 137, 145, 144), (150, 148, 152, 154), (139, 143, 151, 149), (137, 139, 149, 148), (152, 153, 155, 154), (149, 151, 155, 153), (155, 151, 165, 167), (148, 149, 153, 152), (156, 157, 159, 158), (145, 147, 159, 157), (159, 147, 161, 163), (144, 145, 157, 156), (146, 158, 162, 160), (158, 159, 163, 162), (150, 154, 166, 164), (154, 155, 167, 166), (142, 138, 229, 231), (138, 136, 228, 229), (172, 175, 174, 173), (168, 172, 173, 169), (169, 173, 174, 170), (170, 174, 175, 171), (172, 168, 171, 175), (181, 182, 178, 177), (183, 180, 176, 179), (183, 182, 181, 180), (206, 218, 216, 204), (191, 190, 194, 195), (187, 186, 190, 191), (185, 187, 191, 189), (184, 185, 189, 188), (186, 184, 188, 190), (189, 191, 195, 193), (188, 189, 193, 192), (190, 188, 192, 194), (197, 205, 207, 201), (198, 196, 197, 199), (199, 203, 202, 198), (201, 210, 208, 197), (200, 206, 204, 196), (196, 228, 230, 200), (196, 204, 205, 197), (210, 214, 212, 208), (199, 209, 211, 203), (197, 208, 209, 199), (212, 214, 215, 213), (209, 213, 215, 211), (215, 227, 225, 211), (208, 212, 213, 209), (216, 218, 219, 217), (205, 217, 219, 207), (219, 223, 221, 207), (204, 216, 217, 205), (206, 220, 222, 218), (218, 222, 223, 219), (210, 224, 226, 214), (214, 226, 227, 215), (202, 231, 229, 198), (198, 229, 228, 196), (236, 237, 238, 239), (232, 233, 237, 236), (233, 234, 238, 237), (234, 235, 239, 238), (236, 239, 235, 232), (413, 409, 240, 242), (243, 241, 408, 412), (243, 412, 413, 242), (266, 264, 276, 278), (251, 255, 254, 250), (247, 251, 250, 246), (245, 249, 251, 247), (244, 248, 249, 245), (246, 250, 248, 244), (249, 253, 255, 251), (248, 252, 253, 249), (250, 254, 252, 248), (257, 261, 267, 265), (258, 259, 257, 256), (259, 258, 262, 263), (261, 257, 268, 270), (260, 256, 264, 266), (256, 260, 462, 460), (256, 257, 265, 264), (270, 268, 272, 274), (259, 263, 271, 269), (257, 259, 269, 268), (272, 273, 275, 274), (269, 271, 275, 273), (275, 271, 285, 287), (268, 269, 273, 272), (276, 277, 279, 278), (265, 267, 279, 277), (279, 267, 281, 283), (264, 265, 277, 276), (266, 278, 282, 280), (278, 279, 283, 282), (270, 274, 286, 284), (274, 275, 287, 286), (262, 258, 461, 463), (258, 256, 460, 461), (292, 295, 294, 293), (288, 292, 293, 289), (289, 293, 294, 290), (290, 294, 295, 291), (292, 288, 291, 295), (413, 298, 296, 409), (299, 412, 408, 297), (299, 298, 413, 412), (322, 334, 332, 320), (307, 306, 310, 311), (303, 302, 306, 307), (301, 303, 307, 305), (300, 301, 305, 304), (302, 300, 304, 306), (305, 307, 311, 309), (304, 305, 309, 308), (306, 304, 308, 310), (313, 321, 323, 317), (314, 312, 313, 315), (315, 319, 318, 314), (317, 326, 324, 313), (316, 322, 320, 312), (312, 460, 462, 316), (312, 320, 321, 313), (326, 330, 328, 324), (315, 325, 327, 319), (313, 324, 325, 315), (328, 330, 331, 329), (325, 329, 331, 327), (331, 343, 341, 327), (324, 328, 329, 325), (332, 334, 335, 333), (321, 333, 335, 323), (335, 339, 337, 323), (320, 332, 333, 321), (322, 336, 338, 334), (334, 338, 339, 335), (326, 340, 342, 330), (330, 342, 343, 331), (318, 463, 461, 314), (314, 461, 460, 312), (348, 351, 350, 349), (344, 348, 349, 345), (345, 349, 350, 346), (346, 350, 351, 347), (348, 344, 347, 351), (413, 354, 352, 409), (355, 412, 408, 353), (355, 354, 413, 412), (378, 390, 388, 376), (363, 362, 366, 367), (359, 358, 362, 363), (357, 359, 363, 361), (356, 357, 361, 360), (358, 356, 360, 362), (361, 363, 367, 365), (360, 361, 365, 364), (362, 360, 364, 366), (369, 377, 379, 373), (370, 368, 369, 371), (371, 375, 374, 370), (373, 382, 380, 369), (372, 378, 376, 368), (368, 460, 462, 372), (368, 376, 377, 369), (382, 386, 384, 380), (371, 381, 383, 375), (369, 380, 381, 371), (384, 386, 387, 385), (381, 385, 387, 383), (387, 399, 397, 383), (380, 384, 385, 381), (388, 390, 391, 389), (377, 389, 391, 379), (391, 395, 393, 379), (376, 388, 389, 377), (378, 392, 394, 390), (390, 394, 395, 391), (382, 396, 398, 386), (386, 398, 399, 387), (374, 463, 461, 370), (370, 461, 460, 368), (404, 405, 406, 407), (400, 401, 405, 404), (401, 402, 406, 405), (402, 403, 407, 406), (404, 407, 403, 400), (413, 409, 410, 414), (415, 411, 408, 412), (415, 412, 413, 414), (438, 436, 448, 450), (423, 427, 426, 422), (419, 423, 422, 418), (417, 421, 423, 419), (416, 420, 421, 417), (418, 422, 420, 416), (421, 425, 427, 423), (420, 424, 425, 421), (422, 426, 424, 420), (429, 433, 439, 437), (430, 431, 429, 428), (431, 430, 434, 435), (433, 429, 440, 442), (432, 428, 436, 438), (428, 432, 462, 460), (428, 429, 437, 436), (442, 440, 444, 446), (431, 435, 443, 441), (429, 431, 441, 440), (444, 445, 447, 446), (441, 443, 447, 445), (447, 443, 457, 459), (440, 441, 445, 444), (448, 449, 451, 450), (437, 439, 451, 449), (451, 439, 453, 455), (436, 437, 449, 448), (438, 450, 454, 452), (450, 451, 455, 454), (442, 446, 458, 456), (446, 447, 459, 458), (434, 430, 461, 463), (430, 428, 460, 461)])
me_cube.polygons.foreach_set('use_smooth', [True] * 328)
_uv = me_cube.uv_layers.new(name='UVMap')
_uv.uv.foreach_set('vector', [0.03073, 0.539, 0.03073, 0.3349, 0.234, 0.3349, 0.234, 0.539, 0.2325, 0.009361, 0.02037, 0.01436, 0.02037, 0.2185, 0.2325, 0.3155, 0.2325, 0.318, 0.02039, 0.216, 0.02039, 0.01186, 0.2325, 0.01186, 0.2304, 0.3142, 0.02745, 0.2121, 0.02745, 0.008009, 0.2304, 0.008009, 0.02251, 0.2146, 0.2343, 0.3217, 0.2343, 0.01551, 0.02251, 0.01051, 0.0206, 0.6846, 0.2247, 0.6846, 0.2247, 0.8865, 0.0206, 0.8865, 0.222, 0.6838, 0.222, 0.887, 0.01389, 0.887, 0.01389, 0.6838, 0.01786, 0.6838, 0.01786, 0.5821, 0.222, 0.5821, 0.222, 0.6838, 0.07688, 0.3031, 0.07558, 0.3037, 0.07618, 0.305, 0.07748, 0.3044, 0.3469, 0.1236, 0.4079, 0.1236, 0.4079, 0.2712, 0.3469, 0.2712, 0.3469, 0.04321, 0.4079, 0.04321, 0.4079, 0.1236, 0.3469, 0.1236, 0.292, 0.7268, 0.3448, 0.6952, 0.3042, 0.6259, 0.2372, 0.6173, 0.3496, 0.01783, 0.4105, 0.01783, 0.4105, 0.1418, 0.3496, 0.1418, 0.3449, 0.6957, 0.2927, 0.7273, 0.2368, 0.6169, 0.3046, 0.6263, 0.2372, 0.6173, 0.3042, 0.6259, 0.3448, 0.4341, 0.2862, 0.4195, 0.3496, 0.1418, 0.4105, 0.1418, 0.4105, 0.2994, 0.3496, 0.2994, 0.3046, 0.6263, 0.2368, 0.6169, 0.2857, 0.419, 0.3449, 0.4336, 0.06079, 0.2875, 0.06289, 0.2958, 0.06428, 0.2955, 0.06218, 0.2872, 0.2505, 0.3983, 0.3318, 0.3983, 0.3318, 0.3167, 0.2505, 0.3167, 0.06752, 0.3043, 0.06856, 0.3033, 0.06062, 0.295, 0.05958, 0.296, 0.07767, 0.2885, 0.06996, 0.2923, 0.07061, 0.2936, 0.07832, 0.2898, 0.0847, 0.2995, 0.07688, 0.3031, 0.07748, 0.3044, 0.08531, 0.3008, 0.05629, 0.2876, 0.09028, 0.3033, 0.09088, 0.302, 0.05689, 0.2863, 0.2524, 0.01633, 0.2524, 0.0773, 0.334, 0.0773, 0.334, 0.01633, 0.06996, 0.2923, 0.06868, 0.293, 0.06932, 0.2943, 0.07061, 0.2936, 0.06752, 0.3043, 0.07348, 0.3105, 0.07451, 0.3095, 0.06856, 0.3033, 0.2529, 0.01567, 0.2529, 0.0769, 0.3342, 0.0769, 0.3342, 0.01567, 0.2532, 0.08725, 0.2532, 0.09744, 0.3345, 0.09744, 0.3345, 0.08725, 0.07348, 0.3105, 0.07447, 0.3116, 0.07551, 0.3106, 0.07451, 0.3095, 0.07551, 0.3106, 0.1061, 0.3013, 0.1052, 0.3003, 0.07451, 0.3095, 0.2529, 0.0769, 0.2529, 0.08711, 0.3342, 0.08711, 0.3342, 0.0769, 0.2529, 0.08804, 0.2529, 0.09825, 0.3342, 0.09825, 0.3342, 0.08804, 0.06289, 0.2958, 0.06324, 0.2972, 0.06463, 0.2969, 0.06428, 0.2955, 0.06463, 0.2969, 0.09598, 0.3039, 0.09563, 0.3026, 0.06428, 0.2955, 0.2524, 0.0773, 0.2524, 0.08747, 0.334, 0.08747, 0.334, 0.0773, 0.07688, 0.3031, 0.05176, 0.2831, 0.05045, 0.2837, 0.07558, 0.3037, 0.2529, 0.09825, 0.2529, 0.3048, 0.3342, 0.3048, 0.3342, 0.09825, 0.06996, 0.2923, 0.0442, 0.2731, 0.04291, 0.2737, 0.06868, 0.293, 0.2532, 0.09744, 0.2532, 0.307, 0.3345, 0.307, 0.3345, 0.09744, 0.06062, 0.295, 0.03481, 0.2679, 0.03377, 0.2689, 0.05958, 0.296, 0.2527, 0.03864, 0.2527, 0.304, 0.334, 0.304, 0.334, 0.03864, 0.03073, 0.539, 0.234, 0.539, 0.234, 0.3349, 0.03073, 0.3349, 0.2325, 0.009361, 0.2325, 0.3155, 0.02037, 0.2185, 0.02037, 0.01436, 0.2325, 0.318, 0.2325, 0.01186, 0.02039, 0.01186, 0.02039, 0.216, 0.2304, 0.3142, 0.2304, 0.008009, 0.02745, 0.008009, 0.02745, 0.2121, 0.02251, 0.2146, 0.02251, 0.01051, 0.2343, 0.01551, 0.2343, 0.3217, 0.0206, 0.6846, 0.0206, 0.8865, 0.2247, 0.8865, 0.2247, 0.6846, 0.222, 0.6838, 0.01389, 0.6838, 0.01389, 0.887, 0.222, 0.887, 0.01786, 0.6838, 0.222, 0.6838, 0.222, 0.5821, 0.01786, 0.5821, 0.07688, 0.3031, 0.07748, 0.3044, 0.07618, 0.305, 0.07558, 0.3037, 0.3469, 0.1236, 0.3469, 0.2712, 0.4079, 0.2712, 0.4079, 0.1236, 0.3469, 0.04321, 0.3469, 0.1236, 0.4079, 0.1236, 0.4079, 0.04321, 0.292, 0.7268, 0.2372, 0.6173, 0.3042, 0.6259, 0.3448, 0.6952, 0.3496, 0.01783, 0.3496, 0.1418, 0.4105, 0.1418, 0.4105, 0.01783, 0.3449, 0.6957, 0.3046, 0.6263, 0.2368, 0.6169, 0.2927, 0.7273, 0.2372, 0.6173, 0.2862, 0.4195, 0.3448, 0.4341, 0.3042, 0.6259, 0.3496, 0.1418, 0.3496, 0.2994, 0.4105, 0.2994, 0.4105, 0.1418, 0.3046, 0.6263, 0.3449, 0.4336, 0.2857, 0.419, 0.2368, 0.6169, 0.06079, 0.2875, 0.06218, 0.2872, 0.06428, 0.2955, 0.06289, 0.2958, 0.2505, 0.3983, 0.2505, 0.3167, 0.3318, 0.3167, 0.3318, 0.3983, 0.06752, 0.3043, 0.05958, 0.296, 0.06062, 0.295, 0.06856, 0.3033, 0.07767, 0.2885, 0.07832, 0.2898, 0.07061, 0.2936, 0.06996, 0.2923, 0.0847, 0.2995, 0.08531, 0.3008, 0.07748, 0.3044, 0.07688, 0.3031, 0.05629, 0.2876, 0.05689, 0.2863, 0.09088, 0.302, 0.09028, 0.3033, 0.2524, 0.01633, 0.334, 0.01633, 0.334, 0.0773, 0.2524, 0.0773, 0.06996, 0.2923, 0.07061, 0.2936, 0.06932, 0.2943, 0.06868, 0.293, 0.06752, 0.3043, 0.06856, 0.3033, 0.07451, 0.3095, 0.07348, 0.3105, 0.2529, 0.01567, 0.3342, 0.01567, 0.3342, 0.0769, 0.2529, 0.0769, 0.2532, 0.08725, 0.3345, 0.08725, 0.3345, 0.09744, 0.2532, 0.09744, 0.07348, 0.3105, 0.07451, 0.3095, 0.07551, 0.3106, 0.07447, 0.3116, 0.07551, 0.3106, 0.07451, 0.3095, 0.1052, 0.3003, 0.1061, 0.3013, 0.2529, 0.0769, 0.3342, 0.0769, 0.3342, 0.08711, 0.2529, 0.08711, 0.2529, 0.08804, 0.3342, 0.08804, 0.3342, 0.09825, 0.2529, 0.09825, 0.06289, 0.2958, 0.06428, 0.2955, 0.06463, 0.2969, 0.06324, 0.2972, 0.06463, 0.2969, 0.06428, 0.2955, 0.09563, 0.3026, 0.09598, 0.3039, 0.2524, 0.0773, 0.334, 0.0773, 0.334, 0.08747, 0.2524, 0.08747, 0.07688, 0.3031, 0.07558, 0.3037, 0.05045, 0.2837, 0.05176, 0.2831, 0.2529, 0.09825, 0.3342, 0.09825, 0.3342, 0.3048, 0.2529, 0.3048, 0.06996, 0.2923, 0.06868, 0.293, 0.04291, 0.2737, 0.0442, 0.2731, 0.2532, 0.09744, 0.3345, 0.09744, 0.3345, 0.307, 0.2532, 0.307, 0.06062, 0.295, 0.05958, 0.296, 0.03377, 0.2689, 0.03481, 0.2679, 0.2527, 0.03864, 0.334, 0.03864, 0.334, 0.304, 0.2527, 0.304, 0.03073, 0.539, 0.234, 0.539, 0.234, 0.3349, 0.03073, 0.3349, 0.2325, 0.009361, 0.2325, 0.3155, 0.02037, 0.2185, 0.02037, 0.01436, 0.2325, 0.318, 0.2325, 0.01186, 0.02039, 0.01186, 0.02039, 0.216, 0.2304, 0.3142, 0.2304, 0.008009, 0.02745, 0.008009, 0.02745, 0.2121, 0.02251, 0.2146, 0.02251, 0.01051, 0.2343, 0.01551, 0.2343, 0.3217, 0.0206, 0.6846, 0.0206, 0.8865, 0.2247, 0.8865, 0.2247, 0.6846, 0.222, 0.6838, 0.01389, 0.6838, 0.01389, 0.887, 0.222, 0.887, 0.01786, 0.6838, 0.222, 0.6838, 0.222, 0.5821, 0.01786, 0.5821, 0.07688, 0.3031, 0.07748, 0.3044, 0.07618, 0.305, 0.07558, 0.3037, 0.3469, 0.1236, 0.3469, 0.2712, 0.4079, 0.2712, 0.4079, 0.1236, 0.3469, 0.04321, 0.3469, 0.1236, 0.4079, 0.1236, 0.4079, 0.04321, 0.292, 0.7268, 0.2372, 0.6173, 0.3042, 0.6259, 0.3448, 0.6952, 0.3496, 0.01783, 0.3496, 0.1418, 0.4105, 0.1418, 0.4105, 0.01783, 0.3449, 0.6957, 0.3046, 0.6263, 0.2368, 0.6169, 0.2927, 0.7273, 0.2372, 0.6173, 0.2862, 0.4195, 0.3448, 0.4341, 0.3042, 0.6259, 0.3496, 0.1418, 0.3496, 0.2994, 0.4105, 0.2994, 0.4105, 0.1418, 0.3046, 0.6263, 0.3449, 0.4336, 0.2857, 0.419, 0.2368, 0.6169, 0.06079, 0.2875, 0.06218, 0.2872, 0.06428, 0.2955, 0.06289, 0.2958, 0.2505, 0.3983, 0.2505, 0.3167, 0.3318, 0.3167, 0.3318, 0.3983, 0.06752, 0.3043, 0.05958, 0.296, 0.06062, 0.295, 0.06856, 0.3033, 0.07767, 0.2885, 0.07832, 0.2898, 0.07061, 0.2936, 0.06996, 0.2923, 0.0847, 0.2995, 0.08531, 0.3008, 0.07748, 0.3044, 0.07688, 0.3031, 0.05629, 0.2876, 0.05689, 0.2863, 0.09088, 0.302, 0.09028, 0.3033, 0.2524, 0.01633, 0.334, 0.01633, 0.334, 0.0773, 0.2524, 0.0773, 0.06996, 0.2923, 0.07061, 0.2936, 0.06932, 0.2943, 0.06868, 0.293, 0.06752, 0.3043, 0.06856, 0.3033, 0.07451, 0.3095, 0.07348, 0.3105, 0.2529, 0.01567, 0.3342, 0.01567, 0.3342, 0.0769, 0.2529, 0.0769, 0.2532, 0.08725, 0.3345, 0.08725, 0.3345, 0.09744, 0.2532, 0.09744, 0.07348, 0.3105, 0.07451, 0.3095, 0.07551, 0.3106, 0.07447, 0.3116, 0.07551, 0.3106, 0.07451, 0.3095, 0.1052, 0.3003, 0.1061, 0.3013, 0.2529, 0.0769, 0.3342, 0.0769, 0.3342, 0.08711, 0.2529, 0.08711, 0.2529, 0.08804, 0.3342, 0.08804, 0.3342, 0.09825, 0.2529, 0.09825, 0.06289, 0.2958, 0.06428, 0.2955, 0.06463, 0.2969, 0.06324, 0.2972, 0.06463, 0.2969, 0.06428, 0.2955, 0.09563, 0.3026, 0.09598, 0.3039, 0.2524, 0.0773, 0.334, 0.0773, 0.334, 0.08747, 0.2524, 0.08747, 0.07688, 0.3031, 0.07558, 0.3037, 0.05045, 0.2837, 0.05176, 0.2831, 0.2529, 0.09825, 0.3342, 0.09825, 0.3342, 0.3048, 0.2529, 0.3048, 0.06996, 0.2923, 0.06868, 0.293, 0.04291, 0.2737, 0.0442, 0.2731, 0.2532, 0.09744, 0.3345, 0.09744, 0.3345, 0.307, 0.2532, 0.307, 0.06062, 0.295, 0.05958, 0.296, 0.03377, 0.2689, 0.03481, 0.2679, 0.2527, 0.03864, 0.334, 0.03864, 0.334, 0.304, 0.2527, 0.304, 0.03073, 0.539, 0.03073, 0.3349, 0.234, 0.3349, 0.234, 0.539, 0.2325, 0.009361, 0.02037, 0.01436, 0.02037, 0.2185, 0.2325, 0.3155, 0.2325, 0.318, 0.02039, 0.216, 0.02039, 0.01186, 0.2325, 0.01186, 0.2304, 0.3142, 0.02745, 0.2121, 0.02745, 0.008009, 0.2304, 0.008009, 0.02251, 0.2146, 0.2343, 0.3217, 0.2343, 0.01551, 0.02251, 0.01051, 0.0206, 0.6846, 0.2247, 0.6846, 0.2247, 0.8865, 0.0206, 0.8865, 0.222, 0.6838, 0.222, 0.887, 0.01389, 0.887, 0.01389, 0.6838, 0.01786, 0.6838, 0.01786, 0.5821, 0.222, 0.5821, 0.222, 0.6838, 0.07688, 0.3031, 0.07558, 0.3037, 0.07618, 0.305, 0.07748, 0.3044, 0.3469, 0.1236, 0.4079, 0.1236, 0.4079, 0.2712, 0.3469, 0.2712, 0.3469, 0.04321, 0.4079, 0.04321, 0.4079, 0.1236, 0.3469, 0.1236, 0.292, 0.7268, 0.3448, 0.6952, 0.3042, 0.6259, 0.2372, 0.6173, 0.3496, 0.01783, 0.4105, 0.01783, 0.4105, 0.1418, 0.3496, 0.1418, 0.3449, 0.6957, 0.2927, 0.7273, 0.2368, 0.6169, 0.3046, 0.6263, 0.2372, 0.6173, 0.3042, 0.6259, 0.3448, 0.4341, 0.2862, 0.4195, 0.3496, 0.1418, 0.4105, 0.1418, 0.4105, 0.2994, 0.3496, 0.2994, 0.3046, 0.6263, 0.2368, 0.6169, 0.2857, 0.419, 0.3449, 0.4336, 0.06079, 0.2875, 0.06289, 0.2958, 0.06428, 0.2955, 0.06218, 0.2872, 0.2505, 0.3983, 0.3318, 0.3983, 0.3318, 0.3167, 0.2505, 0.3167, 0.06752, 0.3043, 0.06856, 0.3033, 0.06062, 0.295, 0.05958, 0.296, 0.07767, 0.2885, 0.06996, 0.2923, 0.07061, 0.2936, 0.07832, 0.2898, 0.0847, 0.2995, 0.07688, 0.3031, 0.07748, 0.3044, 0.08531, 0.3008, 0.05629, 0.2876, 0.09028, 0.3033, 0.09088, 0.302, 0.05689, 0.2863, 0.2524, 0.01633, 0.2524, 0.0773, 0.334, 0.0773, 0.334, 0.01633, 0.06996, 0.2923, 0.06868, 0.293, 0.06932, 0.2943, 0.07061, 0.2936, 0.06752, 0.3043, 0.07348, 0.3105, 0.07451, 0.3095, 0.06856, 0.3033, 0.2529, 0.01567, 0.2529, 0.0769, 0.3342, 0.0769, 0.3342, 0.01567, 0.2532, 0.08725, 0.2532, 0.09744, 0.3345, 0.09744, 0.3345, 0.08725, 0.07348, 0.3105, 0.07447, 0.3116, 0.07551, 0.3106, 0.07451, 0.3095, 0.07551, 0.3106, 0.1061, 0.3013, 0.1052, 0.3003, 0.07451, 0.3095, 0.2529, 0.0769, 0.2529, 0.08711, 0.3342, 0.08711, 0.3342, 0.0769, 0.2529, 0.08804, 0.2529, 0.09825, 0.3342, 0.09825, 0.3342, 0.08804, 0.06289, 0.2958, 0.06324, 0.2972, 0.06463, 0.2969, 0.06428, 0.2955, 0.06463, 0.2969, 0.09598, 0.3039, 0.09563, 0.3026, 0.06428, 0.2955, 0.2524, 0.0773, 0.2524, 0.08747, 0.334, 0.08747, 0.334, 0.0773, 0.07688, 0.3031, 0.05176, 0.2831, 0.05045, 0.2837, 0.07558, 0.3037, 0.2529, 0.09825, 0.2529, 0.3048, 0.3342, 0.3048, 0.3342, 0.09825, 0.06996, 0.2923, 0.0442, 0.2731, 0.04291, 0.2737, 0.06868, 0.293, 0.2532, 0.09744, 0.2532, 0.307, 0.3345, 0.307, 0.3345, 0.09744, 0.06062, 0.295, 0.03481, 0.2679, 0.03377, 0.2689, 0.05958, 0.296, 0.2527, 0.03864, 0.2527, 0.304, 0.334, 0.304, 0.334, 0.03864, 0.03073, 0.539, 0.234, 0.539, 0.234, 0.3349, 0.03073, 0.3349, 0.2325, 0.009361, 0.2325, 0.3155, 0.02037, 0.2185, 0.02037, 0.01436, 0.2325, 0.318, 0.2325, 0.01186, 0.02039, 0.01186, 0.02039, 0.216, 0.2304, 0.3142, 0.2304, 0.008009, 0.02745, 0.008009, 0.02745, 0.2121, 0.02251, 0.2146, 0.02251, 0.01051, 0.2343, 0.01551, 0.2343, 0.3217, 0.0206, 0.6846, 0.0206, 0.8865, 0.2247, 0.8865, 0.2247, 0.6846, 0.222, 0.6838, 0.01389, 0.6838, 0.01389, 0.887, 0.222, 0.887, 0.01786, 0.6838, 0.222, 0.6838, 0.222, 0.5821, 0.01786, 0.5821, 0.07688, 0.3031, 0.07748, 0.3044, 0.07618, 0.305, 0.07558, 0.3037, 0.3469, 0.1236, 0.3469, 0.2712, 0.4079, 0.2712, 0.4079, 0.1236, 0.3469, 0.04321, 0.3469, 0.1236, 0.4079, 0.1236, 0.4079, 0.04321, 0.292, 0.7268, 0.2372, 0.6173, 0.3042, 0.6259, 0.3448, 0.6952, 0.3496, 0.01783, 0.3496, 0.1418, 0.4105, 0.1418, 0.4105, 0.01783, 0.3449, 0.6957, 0.3046, 0.6263, 0.2368, 0.6169, 0.2927, 0.7273, 0.2372, 0.6173, 0.2862, 0.4195, 0.3448, 0.4341, 0.3042, 0.6259, 0.3496, 0.1418, 0.3496, 0.2994, 0.4105, 0.2994, 0.4105, 0.1418, 0.3046, 0.6263, 0.3449, 0.4336, 0.2857, 0.419, 0.2368, 0.6169, 0.06079, 0.2875, 0.06218, 0.2872, 0.06428, 0.2955, 0.06289, 0.2958, 0.2505, 0.3983, 0.2505, 0.3167, 0.3318, 0.3167, 0.3318, 0.3983, 0.06752, 0.3043, 0.05958, 0.296, 0.06062, 0.295, 0.06856, 0.3033, 0.07767, 0.2885, 0.07832, 0.2898, 0.07061, 0.2936, 0.06996, 0.2923, 0.0847, 0.2995, 0.08531, 0.3008, 0.07748, 0.3044, 0.07688, 0.3031, 0.05629, 0.2876, 0.05689, 0.2863, 0.09088, 0.302, 0.09028, 0.3033, 0.2524, 0.01633, 0.334, 0.01633, 0.334, 0.0773, 0.2524, 0.0773, 0.06996, 0.2923, 0.07061, 0.2936, 0.06932, 0.2943, 0.06868, 0.293, 0.06752, 0.3043, 0.06856, 0.3033, 0.07451, 0.3095, 0.07348, 0.3105, 0.2529, 0.01567, 0.3342, 0.01567, 0.3342, 0.0769, 0.2529, 0.0769, 0.2532, 0.08725, 0.3345, 0.08725, 0.3345, 0.09744, 0.2532, 0.09744, 0.07348, 0.3105, 0.07451, 0.3095, 0.07551, 0.3106, 0.07447, 0.3116, 0.07551, 0.3106, 0.07451, 0.3095, 0.1052, 0.3003, 0.1061, 0.3013, 0.2529, 0.0769, 0.3342, 0.0769, 0.3342, 0.08711, 0.2529, 0.08711, 0.2529, 0.08804, 0.3342, 0.08804, 0.3342, 0.09825, 0.2529, 0.09825, 0.06289, 0.2958, 0.06428, 0.2955, 0.06463, 0.2969, 0.06324, 0.2972, 0.06463, 0.2969, 0.06428, 0.2955, 0.09563, 0.3026, 0.09598, 0.3039, 0.2524, 0.0773, 0.334, 0.0773, 0.334, 0.08747, 0.2524, 0.08747, 0.07688, 0.3031, 0.07558, 0.3037, 0.05045, 0.2837, 0.05176, 0.2831, 0.2529, 0.09825, 0.3342, 0.09825, 0.3342, 0.3048, 0.2529, 0.3048, 0.06996, 0.2923, 0.06868, 0.293, 0.04291, 0.2737, 0.0442, 0.2731, 0.2532, 0.09744, 0.3345, 0.09744, 0.3345, 0.307, 0.2532, 0.307, 0.06062, 0.295, 0.05958, 0.296, 0.03377, 0.2689, 0.03481, 0.2679, 0.2527, 0.03864, 0.334, 0.03864, 0.334, 0.304, 0.2527, 0.304, 0.03073, 0.539, 0.03073, 0.3349, 0.234, 0.3349, 0.234, 0.539, 0.2325, 0.009361, 0.02037, 0.01436, 0.02037, 0.2185, 0.2325, 0.3155, 0.2325, 0.318, 0.02039, 0.216, 0.02039, 0.01186, 0.2325, 0.01186, 0.2304, 0.3142, 0.02745, 0.2121, 0.02745, 0.008009, 0.2304, 0.008009, 0.02251, 0.2146, 0.2343, 0.3217, 0.2343, 0.01551, 0.02251, 0.01051, 0.0206, 0.6846, 0.2247, 0.6846, 0.2247, 0.8865, 0.0206, 0.8865, 0.222, 0.6838, 0.222, 0.887, 0.01389, 0.887, 0.01389, 0.6838, 0.01786, 0.6838, 0.01786, 0.5821, 0.222, 0.5821, 0.222, 0.6838, 0.07688, 0.3031, 0.07558, 0.3037, 0.07618, 0.305, 0.07748, 0.3044, 0.3469, 0.1236, 0.4079, 0.1236, 0.4079, 0.2712, 0.3469, 0.2712, 0.3469, 0.04321, 0.4079, 0.04321, 0.4079, 0.1236, 0.3469, 0.1236, 0.292, 0.7268, 0.3448, 0.6952, 0.3042, 0.6259, 0.2372, 0.6173, 0.3496, 0.01783, 0.4105, 0.01783, 0.4105, 0.1418, 0.3496, 0.1418, 0.3449, 0.6957, 0.2927, 0.7273, 0.2368, 0.6169, 0.3046, 0.6263, 0.2372, 0.6173, 0.3042, 0.6259, 0.3448, 0.4341, 0.2862, 0.4195, 0.3496, 0.1418, 0.4105, 0.1418, 0.4105, 0.2994, 0.3496, 0.2994, 0.3046, 0.6263, 0.2368, 0.6169, 0.2857, 0.419, 0.3449, 0.4336, 0.06079, 0.2875, 0.06289, 0.2958, 0.06428, 0.2955, 0.06218, 0.2872, 0.2505, 0.3983, 0.3318, 0.3983, 0.3318, 0.3167, 0.2505, 0.3167, 0.06752, 0.3043, 0.06856, 0.3033, 0.06062, 0.295, 0.05958, 0.296, 0.07767, 0.2885, 0.06996, 0.2923, 0.07061, 0.2936, 0.07832, 0.2898, 0.0847, 0.2995, 0.07688, 0.3031, 0.07748, 0.3044, 0.08531, 0.3008, 0.05629, 0.2876, 0.09028, 0.3033, 0.09088, 0.302, 0.05689, 0.2863, 0.2524, 0.01633, 0.2524, 0.0773, 0.334, 0.0773, 0.334, 0.01633, 0.06996, 0.2923, 0.06868, 0.293, 0.06932, 0.2943, 0.07061, 0.2936, 0.06752, 0.3043, 0.07348, 0.3105, 0.07451, 0.3095, 0.06856, 0.3033, 0.2529, 0.01567, 0.2529, 0.0769, 0.3342, 0.0769, 0.3342, 0.01567, 0.2532, 0.08725, 0.2532, 0.09744, 0.3345, 0.09744, 0.3345, 0.08725, 0.07348, 0.3105, 0.07447, 0.3116, 0.07551, 0.3106, 0.07451, 0.3095, 0.07551, 0.3106, 0.1061, 0.3013, 0.1052, 0.3003, 0.07451, 0.3095, 0.2529, 0.0769, 0.2529, 0.08711, 0.3342, 0.08711, 0.3342, 0.0769, 0.2529, 0.08804, 0.2529, 0.09825, 0.3342, 0.09825, 0.3342, 0.08804, 0.06289, 0.2958, 0.06324, 0.2972, 0.06463, 0.2969, 0.06428, 0.2955, 0.06463, 0.2969, 0.09598, 0.3039, 0.09563, 0.3026, 0.06428, 0.2955, 0.2524, 0.0773, 0.2524, 0.08747, 0.334, 0.08747, 0.334, 0.0773, 0.07688, 0.3031, 0.05176, 0.2831, 0.05045, 0.2837, 0.07558, 0.3037, 0.2529, 0.09825, 0.2529, 0.3048, 0.3342, 0.3048, 0.3342, 0.09825, 0.06996, 0.2923, 0.0442, 0.2731, 0.04291, 0.2737, 0.06868, 0.293, 0.2532, 0.09744, 0.2532, 0.307, 0.3345, 0.307, 0.3345, 0.09744, 0.06062, 0.295, 0.03481, 0.2679, 0.03377, 0.2689, 0.05958, 0.296, 0.2527, 0.03864, 0.2527, 0.304, 0.334, 0.304, 0.334, 0.03864, 0.03073, 0.539, 0.03073, 0.3349, 0.234, 0.3349, 0.234, 0.539, 0.2325, 0.009361, 0.02037, 0.01436, 0.02037, 0.2185, 0.2325, 0.3155, 0.2325, 0.318, 0.02039, 0.216, 0.02039, 0.01186, 0.2325, 0.01186, 0.2304, 0.3142, 0.02745, 0.2121, 0.02745, 0.008009, 0.2304, 0.008009, 0.02251, 0.2146, 0.2343, 0.3217, 0.2343, 0.01551, 0.02251, 0.01051, 0.0206, 0.6846, 0.2247, 0.6846, 0.2247, 0.8865, 0.0206, 0.8865, 0.222, 0.6838, 0.222, 0.887, 0.01389, 0.887, 0.01389, 0.6838, 0.01786, 0.6838, 0.01786, 0.5821, 0.222, 0.5821, 0.222, 0.6838, 0.07688, 0.3031, 0.07558, 0.3037, 0.07618, 0.305, 0.07748, 0.3044, 0.3469, 0.1236, 0.4079, 0.1236, 0.4079, 0.2712, 0.3469, 0.2712, 0.3469, 0.04321, 0.4079, 0.04321, 0.4079, 0.1236, 0.3469, 0.1236, 0.292, 0.7268, 0.3448, 0.6952, 0.3042, 0.6259, 0.2372, 0.6173, 0.3496, 0.01783, 0.4105, 0.01783, 0.4105, 0.1418, 0.3496, 0.1418, 0.3449, 0.6957, 0.2927, 0.7273, 0.2368, 0.6169, 0.3046, 0.6263, 0.2372, 0.6173, 0.3042, 0.6259, 0.3448, 0.4341, 0.2862, 0.4195, 0.3496, 0.1418, 0.4105, 0.1418, 0.4105, 0.2994, 0.3496, 0.2994, 0.3046, 0.6263, 0.2368, 0.6169, 0.2857, 0.419, 0.3449, 0.4336, 0.06079, 0.2875, 0.06289, 0.2958, 0.06428, 0.2955, 0.06218, 0.2872, 0.2505, 0.3983, 0.3318, 0.3983, 0.3318, 0.3167, 0.2505, 0.3167, 0.06752, 0.3043, 0.06856, 0.3033, 0.06062, 0.295, 0.05958, 0.296, 0.07767, 0.2885, 0.06996, 0.2923, 0.07061, 0.2936, 0.07832, 0.2898, 0.0847, 0.2995, 0.07688, 0.3031, 0.07748, 0.3044, 0.08531, 0.3008, 0.05629, 0.2876, 0.09028, 0.3033, 0.09088, 0.302, 0.05689, 0.2863, 0.2524, 0.01633, 0.2524, 0.0773, 0.334, 0.0773, 0.334, 0.01633, 0.06996, 0.2923, 0.06868, 0.293, 0.06932, 0.2943, 0.07061, 0.2936, 0.06752, 0.3043, 0.07348, 0.3105, 0.07451, 0.3095, 0.06856, 0.3033, 0.2529, 0.01567, 0.2529, 0.0769, 0.3342, 0.0769, 0.3342, 0.01567, 0.2532, 0.08725, 0.2532, 0.09744, 0.3345, 0.09744, 0.3345, 0.08725, 0.07348, 0.3105, 0.07447, 0.3116, 0.07551, 0.3106, 0.07451, 0.3095, 0.07551, 0.3106, 0.1061, 0.3013, 0.1052, 0.3003, 0.07451, 0.3095, 0.2529, 0.0769, 0.2529, 0.08711, 0.3342, 0.08711, 0.3342, 0.0769, 0.2529, 0.08804, 0.2529, 0.09825, 0.3342, 0.09825, 0.3342, 0.08804, 0.06289, 0.2958, 0.06324, 0.2972, 0.06463, 0.2969, 0.06428, 0.2955, 0.06463, 0.2969, 0.09598, 0.3039, 0.09563, 0.3026, 0.06428, 0.2955, 0.2524, 0.0773, 0.2524, 0.08747, 0.334, 0.08747, 0.334, 0.0773, 0.07688, 0.3031, 0.05176, 0.2831, 0.05045, 0.2837, 0.07558, 0.3037, 0.2529, 0.09825, 0.2529, 0.3048, 0.3342, 0.3048, 0.3342, 0.09825, 0.06996, 0.2923, 0.0442, 0.2731, 0.04291, 0.2737, 0.06868, 0.293, 0.2532, 0.09744, 0.2532, 0.307, 0.3345, 0.307, 0.3345, 0.09744, 0.06062, 0.295, 0.03481, 0.2679, 0.03377, 0.2689, 0.05958, 0.296, 0.2527, 0.03864, 0.2527, 0.304, 0.334, 0.304, 0.334, 0.03864, 0.03073, 0.539, 0.234, 0.539, 0.234, 0.3349, 0.03073, 0.3349, 0.2325, 0.009361, 0.2325, 0.3155, 0.02037, 0.2185, 0.02037, 0.01436, 0.2325, 0.318, 0.2325, 0.01186, 0.02039, 0.01186, 0.02039, 0.216, 0.2304, 0.3142, 0.2304, 0.008009, 0.02745, 0.008009, 0.02745, 0.2121, 0.02251, 0.2146, 0.02251, 0.01051, 0.2343, 0.01551, 0.2343, 0.3217, 0.0206, 0.6846, 0.0206, 0.8865, 0.2247, 0.8865, 0.2247, 0.6846, 0.222, 0.6838, 0.01389, 0.6838, 0.01389, 0.887, 0.222, 0.887, 0.01786, 0.6838, 0.222, 0.6838, 0.222, 0.5821, 0.01786, 0.5821, 0.07688, 0.3031, 0.07748, 0.3044, 0.07618, 0.305, 0.07558, 0.3037, 0.3469, 0.1236, 0.3469, 0.2712, 0.4079, 0.2712, 0.4079, 0.1236, 0.3469, 0.04321, 0.3469, 0.1236, 0.4079, 0.1236, 0.4079, 0.04321, 0.292, 0.7268, 0.2372, 0.6173, 0.3042, 0.6259, 0.3448, 0.6952, 0.3496, 0.01783, 0.3496, 0.1418, 0.4105, 0.1418, 0.4105, 0.01783, 0.3449, 0.6957, 0.3046, 0.6263, 0.2368, 0.6169, 0.2927, 0.7273, 0.2372, 0.6173, 0.2862, 0.4195, 0.3448, 0.4341, 0.3042, 0.6259, 0.3496, 0.1418, 0.3496, 0.2994, 0.4105, 0.2994, 0.4105, 0.1418, 0.3046, 0.6263, 0.3449, 0.4336, 0.2857, 0.419, 0.2368, 0.6169, 0.06079, 0.2875, 0.06218, 0.2872, 0.06428, 0.2955, 0.06289, 0.2958, 0.2505, 0.3983, 0.2505, 0.3167, 0.3318, 0.3167, 0.3318, 0.3983, 0.06752, 0.3043, 0.05958, 0.296, 0.06062, 0.295, 0.06856, 0.3033, 0.07767, 0.2885, 0.07832, 0.2898, 0.07061, 0.2936, 0.06996, 0.2923, 0.0847, 0.2995, 0.08531, 0.3008, 0.07748, 0.3044, 0.07688, 0.3031, 0.05629, 0.2876, 0.05689, 0.2863, 0.09088, 0.302, 0.09028, 0.3033, 0.2524, 0.01633, 0.334, 0.01633, 0.334, 0.0773, 0.2524, 0.0773, 0.06996, 0.2923, 0.07061, 0.2936, 0.06932, 0.2943, 0.06868, 0.293, 0.06752, 0.3043, 0.06856, 0.3033, 0.07451, 0.3095, 0.07348, 0.3105, 0.2529, 0.01567, 0.3342, 0.01567, 0.3342, 0.0769, 0.2529, 0.0769, 0.2532, 0.08725, 0.3345, 0.08725, 0.3345, 0.09744, 0.2532, 0.09744, 0.07348, 0.3105, 0.07451, 0.3095, 0.07551, 0.3106, 0.07447, 0.3116, 0.07551, 0.3106, 0.07451, 0.3095, 0.1052, 0.3003, 0.1061, 0.3013, 0.2529, 0.0769, 0.3342, 0.0769, 0.3342, 0.08711, 0.2529, 0.08711, 0.2529, 0.08804, 0.3342, 0.08804, 0.3342, 0.09825, 0.2529, 0.09825, 0.06289, 0.2958, 0.06428, 0.2955, 0.06463, 0.2969, 0.06324, 0.2972, 0.06463, 0.2969, 0.06428, 0.2955, 0.09563, 0.3026, 0.09598, 0.3039, 0.2524, 0.0773, 0.334, 0.0773, 0.334, 0.08747, 0.2524, 0.08747, 0.07688, 0.3031, 0.07558, 0.3037, 0.05045, 0.2837, 0.05176, 0.2831, 0.2529, 0.09825, 0.3342, 0.09825, 0.3342, 0.3048, 0.2529, 0.3048, 0.06996, 0.2923, 0.06868, 0.293, 0.04291, 0.2737, 0.0442, 0.2731, 0.2532, 0.09744, 0.3345, 0.09744, 0.3345, 0.307, 0.2532, 0.307, 0.06062, 0.295, 0.05958, 0.296, 0.03377, 0.2689, 0.03481, 0.2679, 0.2527, 0.03864, 0.334, 0.03864, 0.334, 0.304, 0.2527, 0.304])
me_cube.materials.append(mat_base)
me_cube.use_remesh_preserve_volume = False
me_cube.use_remesh_preserve_attributes = False
me_cube.use_mirror_vertex_groups = False
me_cube.update()

# ---- objects
ob_icosphere_004 = bpy.data.objects.new('Icosphere.004', me_icosphere_005)
ob_icosphere_003 = bpy.data.objects.new('Icosphere.003', me_icosphere_003)
ob_cone = bpy.data.objects.new('Cone', me_cone)
ob_cube_002 = bpy.data.objects.new('Cube.002', me_cube_002)
ob_cube_001 = bpy.data.objects.new('Cube.001', me_cube_001)
ob_icosphere_002 = bpy.data.objects.new('Icosphere.002', me_icosphere_002)
ob_icosphere_001 = bpy.data.objects.new('Icosphere.001', me_icosphere_001)
ob_icosphere = bpy.data.objects.new('Icosphere', me_icosphere)
ob_cylinder_001 = bpy.data.objects.new('Cylinder.001', me_cylinder_001)
ob_cylinder = bpy.data.objects.new('Cylinder', me_cylinder)
ob_cube = bpy.data.objects.new('Cube', me_cube)
ob_lamp = bpy.data.objects.new('Lamp', light_lamp)

# ---- transforms, parenting, visibility, modifiers, constraints
ob_icosphere_004.location = (-0.4828, 1.819, 1.624)
ob_icosphere_004.rotation_euler = (0.0, -0.0, -1.571)
ob_icosphere_004.scale = (0.72, 0.72, 0.72)
ob_icosphere_004.lineart.crease_threshold = 0.0
ob_icosphere_003.location = (0.5252, -1.893, 1.624)
ob_icosphere_003.rotation_euler = (0.0, -0.0, -1.571)
ob_icosphere_003.scale = (0.72, 0.72, 0.72)
ob_icosphere_003.lineart.crease_threshold = 0.0
ob_cone.location = (0.02123, -1.765, 4.089)
ob_cone.rotation_euler = (-1.571, -1.571, 0.0)
ob_cone.scale = (0.72, 0.72, 0.72)
ob_cone.lineart.crease_threshold = 0.0
ob_cube_002.location = (-1.121, -2.197, 3.506)
ob_cube_002.rotation_euler = (0.0, -0.0, -1.571)
ob_cube_002.scale = (0.36, 0.36, 0.36)
ob_cube_002.lineart.crease_threshold = 0.0
ob_cube_001.location = (1.06, 0.4673, 1.831)
ob_cube_001.rotation_euler = (0.0, -0.0, -1.571)
ob_cube_001.scale = (0.144, 0.144, 0.144)
ob_cube_001.lineart.crease_threshold = 0.0
ob_icosphere_002.location = (0.02124, 2.123, 4.089)
ob_icosphere_002.rotation_euler = (9.027, 9.027, -2.366)
ob_icosphere_002.scale = (1.152, 1.152, 1.152)
ob_icosphere_002.lineart.crease_threshold = 0.0
ob_icosphere_001.location = (0.02124, 2.123, 4.089)
ob_icosphere_001.rotation_euler = (-0.1418, -0.1418, -9.567)
ob_icosphere_001.scale = (0.9504, 0.9504, 0.9504)
ob_icosphere_001.lineart.crease_threshold = 0.0
ob_icosphere.location = (0.02124, 2.123, 4.089)
ob_icosphere.rotation_euler = (0.0, -0.0, -1.571)
ob_icosphere.scale = (1.008, 1.008, 1.008)
ob_icosphere.lineart.crease_threshold = 0.0
ob_cylinder_001.location = (0.02124, -0.03669, 4.089)
ob_cylinder_001.rotation_euler = (-1.571, 1.833, -3.142)
ob_cylinder_001.scale = (0.864, 0.864, 1.728)
ob_cylinder_001.lineart.crease_threshold = 0.0
ob_cylinder.location = (0.02124, -0.03669, 0.1842)
ob_cylinder.rotation_euler = (0.0, -0.0, -1.571)
ob_cylinder.scale = (0.72, 0.72, 0.72)
ob_cylinder.lineart.crease_threshold = 0.0
ob_cube.location = (0.02124, -0.03669, 1.048)
ob_cube.rotation_euler = (0.0, -0.0, -1.571)
ob_cube.scale = (0.72, 0.72, 0.72)
ob_cube.lock_rotations_4d = False
ob_cube.empty_display_type = 'ARROWS'
ob_cube.lineart.crease_threshold = 0.0
ob_lamp.location = (3.592, 2.456, 4.254)
ob_lamp.rotation_euler = (0.6503, 0.05522, 1.866)
ob_lamp.scale = (0.6, 0.6, 0.6)
ob_lamp.lock_rotations_4d = False
ob_lamp.empty_display_type = 'ARROWS'
ob_lamp.color = (0.0, 0.0, 0.0, 0.0)
ob_lamp.lineart.crease_threshold = 0.0

# ---- collection membership
col_collection_1.objects.link(ob_icosphere_004)
col_collection_1.objects.link(ob_icosphere_003)
col_collection_1.objects.link(ob_cone)
col_collection_1.objects.link(ob_cube_002)
col_collection_1.objects.link(ob_cube_001)
col_collection_1.objects.link(ob_icosphere_002)
col_collection_1.objects.link(ob_icosphere_001)
col_collection_1.objects.link(ob_icosphere)
col_collection_1.objects.link(ob_cylinder_001)
col_collection_1.objects.link(ob_cylinder)
col_collection_1.objects.link(ob_cube)
col_collection_2.objects.link(ob_lamp)

# ---- scene / render settings (as saved in the file)
scene.frame_start = 1; scene.frame_end = 20; scene.frame_set(13)
scene.render.engine = 'BLENDER_EEVEE_NEXT'
scene.render.resolution_percentage = 50
scene.render.dither_intensity = 0.0
scene.cycles.use_denoising = False
scene.cycles.samples = 10
scene.cycles.sampling_pattern = 'TABULATED_SOBOL'
scene.cycles.light_sampling_threshold = 0.0
scene.cycles.use_adaptive_sampling = False
scene.cycles.use_light_tree = False
scene.cycles.blur_glossy = 0.0
scene.cycles.volume_bounces = 1
scene.cycles.pixel_filter_type = 'GAUSSIAN'
scene.cycles.sample_clamp_indirect = 0.0
scene.view_settings.view_transform = 'Standard'
bpy.context.view_layer.update()

# ---- added for rendering (the .blend has no active camera): camera
cam_auto = bpy.data.cameras.new('AutoCamera')
cam_auto.lens = 50.0
cam_auto.sensor_width = 36.0
cam_auto.clip_end = 1000.0
ob_auto_camera = bpy.data.objects.new('AutoCamera', cam_auto)
scene.collection.objects.link(ob_auto_camera)
ob_auto_camera.location = (13.4127, -15.7231, 14.1215)
ob_auto_camera.rotation_euler = (1.09748, -7.21219e-08, 0.694738)
scene.camera = ob_auto_camera
bpy.context.view_layer.update()
